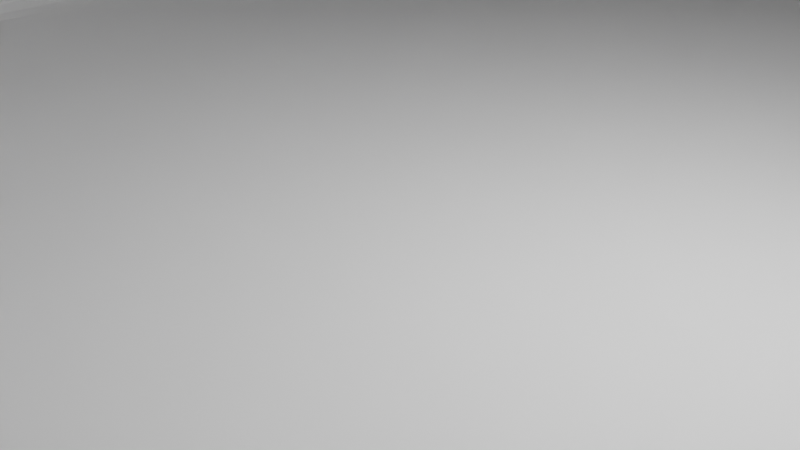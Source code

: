# Source: polea_exterior_X2.blend  (saved by Blender 3.0.42; exported with 4.5.12 LTS)
import bpy
from mathutils import Matrix  # noqa: F401  (used for matrix-valued properties, if any)

bpy.ops.wm.read_factory_settings(use_empty=True)
scene = bpy.context.scene
scene.name = 'Scene'

# ---- collections
col_collection = bpy.data.collections.new('Collection'); scene.collection.children.link(col_collection)

# ---- world
world_world = bpy.data.worlds.new('World'); scene.world = world_world
world_world.use_nodes = True; world_world.node_tree.nodes.clear()
_N = world_world.node_tree.nodes; _L = world_world.node_tree.links
n0 = _N.new('ShaderNodeOutputWorld'); n0.name = 'World Output'; n0.location = (300, 300)
n1 = _N.new('ShaderNodeBackground'); n1.name = 'Background'; n1.location = (10, 300)
n1.inputs[0].default_value = (0.05088, 0.05088, 0.05088, 1.0)
_L.new(n1.outputs[0], n0.inputs[0])
n0.is_active_output = True
world_world.color = (0.05088, 0.05088, 0.05088)
world_world.use_sun_shadow = False
world_world.sun_shadow_jitter_overblur = 0.0

# ---- cameras
cam_camera = bpy.data.cameras.new('Camera')
cam_camera.clip_end = 100.0
cam_camera.ortho_scale = 7.314

# ---- lights
light_light = bpy.data.lights.new('Light', 'POINT')
light_light.transmission_factor = 0.0
light_light.energy = 1000.0
light_light.shadow_soft_size = 0.1
light_light.shadow_maximum_resolution = 0.006
light_light.use_absolute_resolution = True

# ---- meshes
me_plane_001 = bpy.data.meshes.new('Plane.001')
me_plane_001.from_pydata([(-14.43, -29.13, 6.0), (-9.426, -29.13, 6.0), (-9.426, -34.13, 6.0), (-16.31, -36.01, 6.0), (-16.03, -35.73, 5.849), (-16.14, -35.85, 6.0), (-15.88, -35.58, 5.651), (-15.76, -35.46, 5.286), (-15.76, -35.46, 5.5), (-14.43, -36.02, 5.286), (-14.43, -36.18, 5.651), (-14.43, -36.02, 5.5), (-14.43, -36.39, 5.849), (-14.43, -36.79, 6.0), (-14.43, -36.56, 6.0), (-12.54, -34.13, 5.286), (-12.37, -34.13, 5.651), (-12.54, -34.13, 5.5), (-12.16, -34.13, 5.849), (-11.76, -34.13, 6.0), (-12.0, -34.13, 6.0), (-14.43, -32.24, 5.286), (-14.43, -32.08, 5.651), (-14.43, -32.24, 5.5), (-14.43, -31.86, 5.849), (-14.43, -31.47, 6.0), (-14.43, -31.7, 6.0), (-16.31, -34.13, 5.286), (-16.48, -34.13, 5.651), (-16.31, -34.13, 5.5), (-16.69, -34.13, 5.849), (-17.09, -34.13, 6.0), (-16.86, -34.13, 6.0), (-12.54, -36.01, 6.0), (-12.82, -35.73, 5.849), (-12.71, -35.85, 6.0), (-12.97, -35.58, 5.651), (-13.09, -35.46, 5.286), (-13.09, -35.46, 5.5), (-12.54, -32.25, 6.0), (-12.82, -32.53, 5.849), (-12.71, -32.41, 6.0), (-12.97, -32.68, 5.651), (-13.09, -32.79, 5.286), (-13.09, -32.79, 5.5), (-16.31, -32.25, 6.0), (-16.03, -32.53, 5.849), (-16.14, -32.41, 6.0), (-15.88, -32.68, 5.651), (-15.76, -32.79, 5.286), (-15.76, -32.79, 5.5), (-19.43, -38.13, 5.0), (-18.43, -39.13, 5.0), (-18.43, -38.13, 6.0), (-19.43, -39.13, 5.0), (-19.43, -39.13, 6.0), (-18.43, -39.13, 6.0), (-19.43, -38.13, 6.0), (-19.43, -29.13, 5.0), (-18.43, -29.13, 6.0), (-19.43, -29.13, 6.0), (-18.43, -34.13, 6.0), (-19.43, -34.13, 5.0), (-19.43, -34.13, 6.0), (-14.43, -39.13, 5.0), (-14.43, -38.13, 6.0), (-14.43, -39.13, 6.0), (-9.426, -38.13, 6.0), (-9.426, -39.13, 5.0), (-9.426, -39.13, 6.0), (-14.43, 10.87, 6.0), (-9.426, 10.87, 6.0), (-9.426, 15.87, 6.0), (-16.31, 17.75, 6.0), (-16.03, 17.47, 5.849), (-16.14, 17.59, 6.0), (-15.88, 17.32, 5.651), (-15.76, 17.21, 5.286), (-15.76, 17.21, 5.5), (-14.43, 17.76, 5.286), (-14.43, 17.92, 5.651), (-14.43, 17.76, 5.5), (-14.43, 18.14, 5.849), (-14.43, 18.53, 6.0), (-14.43, 18.3, 6.0), (-12.54, 15.87, 5.286), (-12.37, 15.87, 5.651), (-12.54, 15.87, 5.5), (-12.16, 15.87, 5.849), (-11.76, 15.87, 6.0), (-12.0, 15.87, 6.0), (-14.43, 13.98, 5.286), (-14.43, 13.82, 5.651), (-14.43, 13.98, 5.5), (-14.43, 13.61, 5.849), (-14.43, 13.21, 6.0), (-14.43, 13.44, 6.0), (-16.31, 15.87, 5.286), (-16.48, 15.87, 5.651), (-16.31, 15.87, 5.5), (-16.69, 15.87, 5.849), (-17.09, 15.87, 6.0), (-16.86, 15.87, 6.0), (-12.54, 17.75, 6.0), (-12.82, 17.47, 5.849), (-12.71, 17.59, 6.0), (-12.97, 17.32, 5.651), (-13.09, 17.21, 5.286), (-13.09, 17.21, 5.5), (-12.54, 13.99, 6.0), (-12.82, 14.27, 5.849), (-12.71, 14.15, 6.0), (-12.97, 14.42, 5.651), (-13.09, 14.54, 5.286), (-13.09, 14.54, 5.5), (-16.31, 13.99, 6.0), (-16.03, 14.27, 5.849), (-16.14, 14.15, 6.0), (-15.88, 14.42, 5.651), (-15.76, 14.54, 5.286), (-15.76, 14.54, 5.5), (-19.43, 19.87, 5.0), (-18.43, 20.87, 5.0), (-18.43, 19.87, 6.0), (-19.43, 20.87, 5.0), (-19.43, 20.87, 6.0), (-18.43, 20.87, 6.0), (-19.43, 19.87, 6.0), (-19.43, 10.87, 5.0), (-18.43, 10.87, 6.0), (-19.43, 10.87, 6.0), (-18.43, 15.87, 6.0), (-19.43, 15.87, 5.0), (-19.43, 15.87, 6.0), (-14.43, 20.87, 5.0), (-14.43, 19.87, 6.0), (-14.43, 20.87, 6.0), (-9.426, 19.87, 6.0), (-9.426, 20.87, 5.0), (-9.426, 20.87, 6.0), (-14.43, 3.539, 6.0), (-9.426, 3.539, 6.0), (-19.43, 3.539, 5.0), (-19.43, 3.539, 6.0), (-18.43, 3.539, 6.0), (-14.43, -29.13, 0.0), (-9.426, -29.13, 0.0), (-9.426, -34.13, 0.0), (-19.43, -29.13, 3.0), (-19.43, -34.13, 3.0), (-14.43, -39.13, 3.0), (-9.426, -39.13, 3.0), (-15.76, -35.46, 3.0), (-14.43, -36.02, 3.0), (-12.54, -34.13, 3.0), (-14.43, -32.24, 3.0), (-16.31, -34.13, 3.0), (-13.09, -35.46, 3.0), (-13.09, -32.79, 3.0), (-15.76, -32.79, 3.0), (-16.31, -36.01, 0.0), (-16.03, -35.73, 0.1511), (-16.14, -35.85, 0.0), (-15.88, -35.58, 0.3489), (-15.76, -35.46, 0.7137), (-15.76, -35.46, 0.5), (-14.43, -36.02, 0.7137), (-14.43, -36.18, 0.3489), (-14.43, -36.02, 0.5), (-14.43, -36.39, 0.1511), (-14.43, -36.79, 0.0), (-14.43, -36.56, 0.0), (-12.54, -34.13, 0.7137), (-12.37, -34.13, 0.3489), (-12.54, -34.13, 0.5), (-12.16, -34.13, 0.1511), (-11.76, -34.13, 0.0), (-12.0, -34.13, 0.0), (-14.43, -32.24, 0.7137), (-14.43, -32.08, 0.3489), (-14.43, -32.24, 0.5), (-14.43, -31.86, 0.1511), (-14.43, -31.47, 0.0), (-14.43, -31.7, 0.0), (-16.31, -34.13, 0.7137), (-16.48, -34.13, 0.3489), (-16.31, -34.13, 0.5), (-16.69, -34.13, 0.1511), (-17.09, -34.13, 0.0), (-16.86, -34.13, 0.0), (-12.54, -36.01, 0.0), (-12.82, -35.73, 0.1511), (-12.71, -35.85, 0.0), (-12.97, -35.58, 0.3489), (-13.09, -35.46, 0.7137), (-13.09, -35.46, 0.5), (-12.54, -32.25, 0.0), (-12.82, -32.53, 0.1511), (-12.71, -32.41, 0.0), (-12.97, -32.68, 0.3489), (-13.09, -32.79, 0.7137), (-13.09, -32.79, 0.5), (-16.31, -32.25, 0.0), (-16.03, -32.53, 0.1511), (-16.14, -32.41, 0.0), (-15.88, -32.68, 0.3489), (-15.76, -32.79, 0.7137), (-15.76, -32.79, 0.5), (-19.43, -38.13, 1.0), (-18.43, -39.13, 1.0), (-18.43, -38.13, 0.0), (-19.43, -39.13, 1.0), (-19.43, -39.13, 0.0), (-18.43, -39.13, 0.0), (-19.43, -38.13, 0.0), (-19.43, -29.13, 1.0), (-18.43, -29.13, 0.0), (-19.43, -29.13, 0.0), (-18.43, -34.13, 0.0), (-19.43, -34.13, 1.0), (-19.43, -34.13, 0.0), (-14.43, -39.13, 1.0), (-14.43, -38.13, 0.0), (-14.43, -39.13, 0.0), (-9.426, -38.13, 0.0), (-9.426, -39.13, 1.0), (-9.426, -39.13, 0.0), (-18.43, -39.13, 3.0), (-19.43, -38.13, 3.0), (-19.43, -39.13, 3.0), (-14.43, 10.87, 0.0), (-9.426, 10.87, 0.0), (-9.426, 15.87, 0.0), (-19.43, 10.87, 3.0), (-19.43, 15.87, 3.0), (-14.43, 20.87, 3.0), (-9.426, 20.87, 3.0), (-15.76, 17.21, 3.0), (-14.43, 17.76, 3.0), (-12.54, 15.87, 3.0), (-14.43, 13.98, 3.0), (-16.31, 15.87, 3.0), (-13.09, 17.21, 3.0), (-13.09, 14.54, 3.0), (-15.76, 14.54, 3.0), (-16.31, 17.75, 0.0), (-16.03, 17.47, 0.1511), (-16.14, 17.59, 0.0), (-15.88, 17.32, 0.3489), (-15.76, 17.21, 0.7137), (-15.76, 17.21, 0.5), (-14.43, 17.76, 0.7137), (-14.43, 17.92, 0.3489), (-14.43, 17.76, 0.5), (-14.43, 18.14, 0.1511), (-14.43, 18.53, 0.0), (-14.43, 18.3, 0.0), (-12.54, 15.87, 0.7137), (-12.37, 15.87, 0.3489), (-12.54, 15.87, 0.5), (-12.16, 15.87, 0.1511), (-11.76, 15.87, 0.0), (-12.0, 15.87, 0.0), (-14.43, 13.98, 0.7137), (-14.43, 13.82, 0.3489), (-14.43, 13.98, 0.5), (-14.43, 13.61, 0.1511), (-14.43, 13.21, 0.0), (-14.43, 13.44, 0.0), (-16.31, 15.87, 0.7137), (-16.48, 15.87, 0.3489), (-16.31, 15.87, 0.5), (-16.69, 15.87, 0.1511), (-17.09, 15.87, 0.0), (-16.86, 15.87, 0.0), (-12.54, 17.75, 0.0), (-12.82, 17.47, 0.1511), (-12.71, 17.59, 0.0), (-12.97, 17.32, 0.3489), (-13.09, 17.21, 0.7137), (-13.09, 17.21, 0.5), (-12.54, 13.99, 0.0), (-12.82, 14.27, 0.1511), (-12.71, 14.15, 0.0), (-12.97, 14.42, 0.3489), (-13.09, 14.54, 0.7137), (-13.09, 14.54, 0.5), (-16.31, 13.99, 0.0), (-16.03, 14.27, 0.1511), (-16.14, 14.15, 0.0), (-15.88, 14.42, 0.3489), (-15.76, 14.54, 0.7137), (-15.76, 14.54, 0.5), (-19.43, 19.87, 1.0), (-18.43, 20.87, 1.0), (-18.43, 19.87, 0.0), (-19.43, 20.87, 1.0), (-19.43, 20.87, 0.0), (-18.43, 20.87, 0.0), (-19.43, 19.87, 0.0), (-19.43, 10.87, 1.0), (-18.43, 10.87, 0.0), (-19.43, 10.87, 0.0), (-18.43, 15.87, 0.0), (-19.43, 15.87, 1.0), (-19.43, 15.87, 0.0), (-14.43, 20.87, 1.0), (-14.43, 19.87, 0.0), (-14.43, 20.87, 0.0), (-9.426, 19.87, 0.0), (-9.426, 20.87, 1.0), (-9.426, 20.87, 0.0), (-18.43, 20.87, 3.0), (-19.43, 19.87, 3.0), (-19.43, 20.87, 3.0), (-14.43, 3.539, 0.0), (-9.426, 3.539, 0.0), (-19.43, 3.539, 3.0), (-19.43, 3.539, 1.0), (-19.43, 3.539, 0.0), (-18.43, 3.539, 0.0), (-5.469, 20.87, 12.97), (-7.735, 20.87, 7.5), (-7.835, 20.87, 6.0), (-7.835, 10.87, 6.0), (-7.835, 15.87, 6.0), (-7.835, 19.87, 6.0), (-5.469, 19.87, 12.97), (-7.735, 19.87, 7.5), (-5.469, 15.87, 12.97), (-7.735, 15.87, 7.5), (-5.469, 10.87, 12.97), (-7.735, 10.87, 7.5), (-1.181, -0.1279, 8.681), (-1.67, -0.1279, 7.5), (-1.181, -0.1279, 6.319), (-1.582, 20.87, 2.494), (-6.933, 20.87, 5.0), (-1.181, -2.128, 8.681), (-1.67, -2.128, 7.5), (-1.181, -2.128, 6.319), (-1.181, 21.05, 8.681), (-1.181, 21.63, 8.681), (-1.67, 21.05, 7.5), (-1.67, 21.63, 7.5), (-1.181, 21.05, 6.319), (-1.181, 21.63, 6.319), (-18.43, -4.564, 6.0), (-19.43, -4.564, 6.0), (-19.43, -4.564, 5.0), (-7.735, 3.539, 7.5), (-5.469, 3.539, 12.97), (-7.835, 3.539, 6.0), (-19.43, -4.564, 1.0), (-19.43, -4.564, 3.0), (-2.03, 21.87, 9.53), (-2.871, 21.87, 7.5), (-2.03, 21.87, 5.47), (-1.181, 21.87, 8.681), (-1.67, 21.87, 7.5), (-1.181, 21.87, 6.319), (-1.681, 21.87, 9.181), (-2.378, 21.87, 7.5), (-1.681, 21.87, 5.819), (-1.298, 21.87, 8.798), (-1.836, 21.87, 7.5), (-1.298, 21.87, 6.202), (-2.135, 21.73, 9.635), (-3.019, 21.73, 7.5), (-2.135, 21.73, 5.365), (-4.828, 20.91, 12.33), (-9.426, -4.564, 0.0), (-14.43, -4.564, 0.0), (-18.43, -4.564, 0.0), (-19.43, -4.564, 0.0), (-14.43, -4.564, 6.0), (-9.426, -4.564, 6.0), (-19.43, -11.65, 3.0), (-18.43, -11.65, 6.0), (-19.43, -11.65, 6.0), (-19.43, -11.65, 5.0), (-19.43, -11.65, 1.0), (-9.426, -11.65, 0.0), (-14.43, -11.65, 0.0), (-18.43, -11.65, 0.0), (-19.43, -11.65, 0.0), (-14.43, -11.65, 6.0), (-19.43, -17.47, 3.0), (-19.43, -23.3, 3.0), (-9.426, -17.47, 0.0), (-9.426, -23.3, 0.0), (-14.43, -17.47, 0.0), (-14.43, -23.3, 0.0), (-18.43, -17.47, 0.0), (-18.43, -23.3, 0.0), (-19.43, -17.47, 0.0), (-19.43, -23.3, 0.0), (-18.43, -23.3, 6.0), (-18.43, -17.47, 6.0), (-19.43, -23.3, 6.0), (-19.43, -17.47, 6.0), (-19.43, -23.3, 5.0), (-19.43, -17.47, 5.0), (-19.43, -23.3, 1.0), (-19.43, -17.47, 1.0), (-7.821, -17.47, 6.0), (-14.43, -17.47, 6.0), (-18.43, -8.713, 6.0), (-19.43, -8.713, 6.0), (-19.43, -8.713, 5.0), (-19.43, -8.713, 1.0), (-19.43, -8.713, 3.0), (-9.426, -8.713, 0.0), (-14.43, -8.713, 0.0), (-18.43, -8.713, 0.0), (-19.43, -8.713, 0.0), (-14.43, -8.713, 6.0), (-6.828, 20.91, 7.5), (-7.818, -8.401, 6.0), (-7.735, -4.564, 7.5), (-5.469, -4.564, 12.97), (-7.835, -4.564, 6.0), (-6.416, -8.401, 7.244), (-4.536, -8.401, 11.78), (-6.498, -8.401, 6.0), (-5.71, -11.07, 6.0), (-3.806, -11.07, 6.738), (-2.692, -11.07, 9.43), (-3.856, -11.07, 6.0), (-2.771, 20.87, 10.27), (-2.554, 21.14, 10.05), (-2.642, 20.87, 10.14), (-3.919, 20.87, 7.5), (-3.611, 21.14, 7.5), (-3.736, 20.87, 7.5), (-2.771, 20.87, 4.73), (-2.554, 21.14, 4.946), (-2.642, 20.87, 4.858), (-14.43, -23.44, 6.0), (-8.921, -23.5, 6.0), (3.207, -29.13, 6.0), (-1.793, -29.13, 6.0), (-1.793, -34.13, 6.0), (5.089, -36.01, 6.0), (4.809, -35.73, 5.849), (4.925, -35.85, 6.0), (4.658, -35.58, 5.651), (4.542, -35.46, 5.286), (4.542, -35.46, 5.5), (3.207, -36.02, 5.286), (3.207, -36.18, 5.651), (3.207, -36.02, 5.5), (3.207, -36.39, 5.849), (3.207, -36.79, 6.0), (3.207, -36.56, 6.0), (1.318, -34.13, 5.286), (1.154, -34.13, 5.651), (1.318, -34.13, 5.5), (0.9399, -34.13, 5.849), (0.545, -34.13, 6.0), (0.7763, -34.13, 6.0), (3.207, -32.24, 5.286), (3.207, -32.08, 5.651), (3.207, -32.24, 5.5), (3.207, -31.86, 5.849), (3.207, -31.47, 6.0), (3.207, -31.7, 6.0), (5.096, -34.13, 5.286), (5.259, -34.13, 5.651), (5.096, -34.13, 5.5), (5.473, -34.13, 5.849), (5.868, -34.13, 6.0), (5.637, -34.13, 6.0), (1.325, -36.01, 6.0), (1.604, -35.73, 5.849), (1.488, -35.85, 6.0), (1.755, -35.58, 5.651), (1.871, -35.46, 5.286), (1.871, -35.46, 5.5), (1.325, -32.25, 6.0), (1.604, -32.53, 5.849), (1.488, -32.41, 6.0), (1.755, -32.68, 5.651), (1.871, -32.79, 5.286), (1.871, -32.79, 5.5), (5.089, -32.25, 6.0), (4.809, -32.53, 5.849), (4.925, -32.41, 6.0), (4.658, -32.68, 5.651), (4.542, -32.79, 5.286), (4.542, -32.79, 5.5), (10.0, -38.13, 5.0), (9.0, -39.13, 5.0), (9.0, -38.13, 6.0), (10.0, -39.13, 5.0), (10.0, -39.13, 6.0), (9.0, -39.13, 6.0), (10.0, -38.13, 6.0), (10.0, -29.13, 5.0), (9.0, -29.13, 6.0), (10.0, -29.13, 6.0), (9.0, -34.13, 6.0), (10.0, -34.13, 5.0), (10.0, -34.13, 6.0), (3.207, -39.13, 5.0), (3.207, -38.13, 6.0), (3.207, -39.13, 6.0), (-1.793, -38.13, 6.0), (-1.793, -39.13, 5.0), (-1.793, -39.13, 6.0), (10.0, -23.3, 0.0), (3.207, -29.13, 0.0), (-1.793, -29.13, 0.0), (-1.793, -34.13, 0.0), (10.0, -29.13, 3.0), (10.0, -34.13, 3.0), (3.207, -39.13, 3.0), (-1.793, -39.13, 3.0), (4.542, -35.46, 3.0), (3.207, -36.02, 3.0), (1.318, -34.13, 3.0), (3.207, -32.24, 3.0), (5.096, -34.13, 3.0), (1.871, -35.46, 3.0), (1.871, -32.79, 3.0), (4.542, -32.79, 3.0), (5.089, -36.01, 0.0), (4.809, -35.73, 0.1511), (4.925, -35.85, 0.0), (4.658, -35.58, 0.3489), (4.542, -35.46, 0.7137), (4.542, -35.46, 0.5), (3.207, -36.02, 0.7137), (3.207, -36.18, 0.3489), (3.207, -36.02, 0.5), (3.207, -36.39, 0.1511), (3.207, -36.79, 0.0), (3.207, -36.56, 0.0), (1.318, -34.13, 0.7137), (1.154, -34.13, 0.3489), (1.318, -34.13, 0.5), (0.9399, -34.13, 0.1511), (0.545, -34.13, 0.0), (0.7763, -34.13, 0.0), (3.207, -32.24, 0.7137), (3.207, -32.08, 0.3489), (3.207, -32.24, 0.5), (3.207, -31.86, 0.1511), (3.207, -31.47, 0.0), (3.207, -31.7, 0.0), (5.096, -34.13, 0.7137), (5.259, -34.13, 0.3489), (5.096, -34.13, 0.5), (5.473, -34.13, 0.1511), (5.868, -34.13, 0.0), (5.637, -34.13, 0.0), (1.325, -36.01, 0.0), (1.604, -35.73, 0.1511), (1.488, -35.85, 0.0), (1.755, -35.58, 0.3489), (1.871, -35.46, 0.7137), (1.871, -35.46, 0.5), (1.325, -32.25, 0.0), (1.604, -32.53, 0.1511), (1.488, -32.41, 0.0), (1.755, -32.68, 0.3489), (1.871, -32.79, 0.7137), (1.871, -32.79, 0.5), (5.089, -32.25, 0.0), (4.809, -32.53, 0.1511), (4.925, -32.41, 0.0), (4.658, -32.68, 0.3489), (4.542, -32.79, 0.7137), (4.542, -32.79, 0.5), (10.0, -38.13, 1.0), (9.0, -39.13, 1.0), (9.0, -38.13, 0.0), (10.0, -39.13, 1.0), (10.0, -39.13, 0.0), (9.0, -39.13, 0.0), (10.0, -38.13, 0.0), (10.0, -29.13, 1.0), (9.0, -29.13, 0.0), (10.0, -29.13, 0.0), (9.0, -34.13, 0.0), (10.0, -34.13, 1.0), (10.0, -34.13, 0.0), (3.207, -39.13, 1.0), (3.207, -38.13, 0.0), (3.207, -39.13, 0.0), (-1.793, -38.13, 0.0), (-1.793, -39.13, 1.0), (-1.793, -39.13, 0.0), (9.0, -39.13, 3.0), (10.0, -38.13, 3.0), (10.0, -39.13, 3.0), (9.0, -23.3, 0.0), (10.0, -23.3, 1.0), (10.0, -23.3, 6.0), (10.0, -23.3, 3.0), (9.0, -23.3, 6.0), (10.0, -23.3, 5.0), (-3.728e-06, 3.539, 0.0), (5.469, 20.87, 12.97), (7.735, 20.87, 7.5), (7.835, 20.87, 6.0), (7.835, 10.87, 6.0), (7.835, 15.87, 6.0), (7.835, 19.87, 6.0), (5.469, 19.87, 12.97), (7.735, 19.87, 7.5), (5.469, 15.87, 12.97), (7.735, 15.87, 7.5), (5.469, 10.87, 12.97), (7.735, 10.87, 7.5), (-3.728e-06, 3.539, 15.23), (1.181, -0.1279, 8.681), (1.67, -0.1279, 7.5), (1.181, -0.1279, 6.319), (1.582, 20.87, 2.494), (6.933, 20.87, 5.0), (1.181, -2.128, 8.681), (1.67, -2.128, 7.5), (1.181, -2.128, 6.319), (1.181, 21.05, 8.681), (1.181, 21.63, 8.681), (1.67, 21.05, 7.5), (1.67, 21.63, 7.5), (1.181, 21.05, 6.319), (1.181, 21.63, 6.319), (-9.376e-06, 20.87, 15.23), (-9.05e-06, 19.87, 15.23), (7.735, 3.539, 7.5), (-7.747e-06, 15.87, 15.23), (-6.118e-06, 10.87, 15.23), (5.469, 3.539, 12.97), (7.835, 3.539, 6.0), (-2.534e-06, -0.1279, 9.17), (-2.534e-06, -0.1279, 5.83), (-9.376e-06, 20.87, 3.313), (-9.376e-06, 20.87, 1.0), (-9.376e-06, 20.87, 0.0), (-9.05e-06, 19.87, 0.0), (-7.747e-06, 15.87, 0.0), (-1.882e-06, -2.128, 9.17), (-1.882e-06, -2.128, 5.83), (-1.882e-06, -2.128, 7.5), (-9.434e-06, 21.05, 9.17), (-9.623e-06, 21.63, 9.17), (-9.434e-06, 21.05, 5.83), (-9.623e-06, 21.63, 5.83), (2.03, 21.87, 9.53), (-9.702e-06, 21.87, 10.37), (2.871, 21.87, 7.5), (2.03, 21.87, 5.47), (-9.702e-06, 21.87, 4.629), (1.181, 21.87, 8.681), (1.67, 21.87, 7.5), (1.181, 21.87, 6.319), (-9.702e-06, 21.87, 9.17), (-9.702e-06, 21.87, 5.83), (1.681, 21.87, 9.181), (-9.702e-06, 21.87, 9.878), (2.378, 21.87, 7.5), (1.681, 21.87, 5.819), (-9.702e-06, 21.87, 5.122), (1.298, 21.87, 8.798), (1.836, 21.87, 7.5), (1.298, 21.87, 6.202), (-9.702e-06, 21.87, 5.664), (-9.702e-06, 21.87, 9.336), (-9.654e-06, 21.73, 10.52), (2.135, 21.73, 9.635), (3.019, 21.73, 7.5), (2.135, 21.73, 5.365), (-9.654e-06, 21.73, 4.481), (-9.387e-06, 20.91, 14.33), (4.828, 20.91, 12.33), (-1.088e-06, -4.564, 0.0), (1.22e-06, -11.65, 0.0), (3.119e-06, -17.47, 0.0), (5.017e-06, -23.3, 0.0), (3.119e-06, -17.47, 6.0), (4.501, -17.47, 6.0), (4.501, -23.3, 6.0), (2.639e-07, -8.713, 0.0), (6.828, 20.91, 7.5), (-1.088e-06, -4.564, 15.23), (7.735, -4.564, 7.5), (5.469, -4.564, 12.97), (7.835, -4.564, 6.0), (1.621e-07, -8.401, 13.66), (6.416, -8.401, 7.244), (4.536, -8.401, 11.78), (6.498, -8.401, 6.0), (5.954, -11.71, 6.0), (1.032e-06, -11.07, 10.54), (3.806, -11.07, 6.738), (2.692, -11.07, 9.43), (3.856, -11.07, 6.0), (2.035e-06, -14.15, 6.824), (2.771, 20.87, 10.27), (2.554, 21.14, 10.05), (2.642, 20.87, 10.14), (3.919, 20.87, 7.5), (3.611, 21.14, 7.5), (3.736, 20.87, 7.5), (2.771, 20.87, 4.73), (2.554, 21.14, 4.946), (2.642, 20.87, 4.858), (-9.376e-06, 20.87, 11.42), (-9.464e-06, 21.14, 11.11), (-9.376e-06, 20.87, 11.24), (-9.464e-06, 21.14, 3.889), (-9.376e-06, 20.87, 3.585), (-9.376e-06, 20.87, 3.764), (5.017e-06, -23.3, 6.0), (2.577e-06, -15.81, 6.0), (10.0, -17.47, 0.0), (9.0, -17.47, 0.0), (10.0, -17.47, 1.0), (10.0, -17.47, 6.0), (10.0, -17.47, 3.0), (9.0, -17.47, 6.0), (10.0, -17.47, 5.0), (10.0, -11.07, 0.0), (9.0, -11.07, 0.0), (10.0, -11.07, 1.0), (10.0, -11.07, 6.0), (10.0, -11.07, 3.0), (9.0, -11.07, 6.0), (10.0, -11.07, 5.0), (6.933, 20.87, 1.0), (6.933, 20.87, 0.0), (6.933, 19.87, 0.0), (6.933, 15.87, 0.0), (6.933, 20.87, 3.0), (10.0, -8.401, 0.0), (9.0, -8.401, 0.0), (10.0, -8.401, 1.0), (10.0, -8.401, 6.0), (10.0, -8.401, 3.0), (9.0, -8.401, 6.0), (10.0, -8.401, 5.0), (10.0, -4.564, 0.0), (9.0, -4.564, 0.0), (10.0, -4.564, 1.0), (10.0, -4.564, 6.0), (10.0, -4.564, 3.0), (9.0, -4.564, 6.0), (10.0, -4.564, 5.0), (10.0, 3.539, 0.0), (9.0, 3.539, 0.0), (10.0, 3.539, 1.0), (10.0, 3.539, 6.0), (10.0, 3.539, 3.0), (9.0, 3.539, 6.0), (10.0, 3.539, 5.0), (10.0, 10.87, 0.0), (9.0, 10.87, 0.0), (10.0, 10.87, 1.0), (10.0, 10.87, 6.0), (10.0, 10.87, 3.0), (9.0, 10.87, 6.0), (10.0, 10.87, 5.0), (10.0, 15.87, 0.0), (9.0, 15.87, 0.0), (10.0, 15.87, 1.0), (10.0, 15.87, 6.0), (10.0, 15.87, 3.0), (9.0, 15.87, 6.0), (10.0, 15.87, 5.0), (10.0, 19.87, 0.0), (9.0, 19.87, 0.0), (10.0, 19.87, 1.0), (10.0, 19.87, 6.0), (10.0, 19.87, 3.0), (9.0, 19.87, 6.0), (10.0, 19.87, 5.0), (10.0, 20.87, 0.0), (9.0, 20.87, 0.0), (10.0, 20.87, 1.0), (10.0, 20.87, 6.0), (10.0, 20.87, 3.0), (9.0, 20.87, 6.0), (10.0, 20.87, 5.0), (-6.118e-06, 10.87, 0.0), (9.0, 20.87, 1.0), (9.0, 20.87, 3.0), (9.0, 20.87, 5.0), (6.933, -23.3, 0.0), (6.933, -17.47, 0.0), (6.933, -11.07, 0.0), (6.933, -8.401, 0.0), (6.933, -4.564, 0.0), (6.933, 3.539, 0.0), (6.933, 10.87, 0.0), (-2.074e-06, -1.54, 5.83), (-1.181, -1.54, 6.319), (-1.67, -1.54, 7.5), (-1.181, -1.54, 8.681), (-2.074e-06, -1.54, 9.17), (1.181, -1.54, 6.319), (1.67, -1.54, 7.5), (1.181, -1.54, 8.681)], [], [(12, 34, 36, 10), (59, 61, 31, 45), (67, 2, 19, 33), (18, 40, 42, 16), (1, 0, 25, 39), (24, 46, 48, 22), (2, 1, 39, 19), (13, 3, 53, 65), (65, 67, 33, 13), (0, 59, 45, 25), (51, 62, 149, 228), (34, 18, 16, 36), (68, 64, 150, 151), (46, 30, 28, 48), (27, 7, 152, 156), (40, 24, 22, 42), (62, 58, 148, 149), (21, 49, 159, 155), (15, 43, 158, 154), (9, 37, 157, 153), (4, 12, 10, 6), (64, 52, 227, 150), (37, 15, 154, 157), (43, 21, 155, 158), (49, 27, 156, 159), (7, 9, 153, 152), (25, 45, 47, 26), (26, 47, 46, 24), (49, 21, 23, 50), (50, 23, 22, 48), (19, 39, 41, 20), (20, 41, 40, 18), (43, 15, 17, 44), (44, 17, 16, 42), (13, 33, 35, 14), (14, 35, 34, 12), (37, 9, 11, 38), (38, 11, 10, 36), (31, 3, 5, 32), (32, 5, 4, 30), (7, 27, 29, 8), (8, 29, 28, 6), (3, 13, 14, 5), (5, 14, 12, 4), (9, 7, 8, 11), (11, 8, 6, 10), (33, 19, 20, 35), (35, 20, 18, 34), (15, 37, 38, 17), (17, 38, 36, 16), (39, 25, 26, 41), (41, 26, 24, 40), (21, 43, 44, 23), (23, 44, 42, 22), (45, 31, 32, 47), (47, 32, 30, 46), (27, 49, 50, 29), (29, 50, 48, 28), (30, 4, 6, 28), (51, 54, 55, 57), (52, 56, 55, 54), (53, 57, 55, 56), (62, 51, 57, 63), (63, 57, 53, 61), (58, 62, 63, 60), (60, 63, 61, 59), (52, 64, 66, 56), (56, 66, 65, 53), (147, 146, 512, 513), (507, 67, 69, 509), (64, 68, 69, 66), (66, 69, 67, 65), (227, 52, 54, 229), (229, 54, 51, 228), (3, 31, 61, 53), (71, 141, 352, 324), (82, 80, 106, 104), (129, 115, 101, 131), (137, 103, 89, 72), (88, 86, 112, 110), (71, 109, 95, 70), (94, 92, 118, 116), (72, 89, 109, 71), (83, 135, 123, 73), (140, 70, 129, 144), (135, 83, 103, 137), (70, 95, 115, 129), (121, 313, 234, 132), (104, 106, 86, 88), (138, 236, 235, 134), (116, 118, 98, 100), (97, 241, 237, 77), (110, 112, 92, 94), (132, 234, 233, 128), (91, 240, 244, 119), (85, 239, 243, 113), (79, 238, 242, 107), (74, 76, 80, 82), (134, 235, 312, 122), (107, 242, 239, 85), (113, 243, 240, 91), (119, 244, 241, 97), (77, 237, 238, 79), (95, 96, 117, 115), (96, 94, 116, 117), (119, 120, 93, 91), (120, 118, 92, 93), (89, 90, 111, 109), (90, 88, 110, 111), (113, 114, 87, 85), (114, 112, 86, 87), (83, 84, 105, 103), (84, 82, 104, 105), (107, 108, 81, 79), (108, 106, 80, 81), (101, 102, 75, 73), (102, 100, 74, 75), (77, 78, 99, 97), (78, 76, 98, 99), (73, 75, 84, 83), (75, 74, 82, 84), (79, 81, 78, 77), (81, 80, 76, 78), (103, 105, 90, 89), (105, 104, 88, 90), (85, 87, 108, 107), (87, 86, 106, 108), (109, 111, 96, 95), (111, 110, 94, 96), (91, 93, 114, 113), (93, 92, 112, 114), (115, 117, 102, 101), (117, 116, 100, 102), (97, 99, 120, 119), (99, 98, 118, 120), (100, 98, 76, 74), (121, 127, 125, 124), (122, 124, 125, 126), (123, 126, 125, 127), (132, 133, 127, 121), (133, 131, 123, 127), (142, 143, 130, 128), (143, 144, 129, 130), (128, 130, 133, 132), (130, 129, 131, 133), (122, 126, 136, 134), (126, 123, 135, 136), (134, 136, 139, 138), (136, 135, 137, 139), (312, 314, 124, 122), (314, 313, 121, 124), (73, 123, 131, 101), (128, 233, 317, 142), (71, 70, 140, 141), (169, 167, 193, 191), (216, 202, 188, 218), (224, 190, 176, 147), (175, 173, 199, 197), (146, 196, 182, 145), (181, 179, 205, 203), (147, 176, 196, 146), (170, 222, 210, 160), (222, 170, 190, 224), (145, 182, 202, 216), (208, 228, 149, 219), (191, 193, 173, 175), (225, 151, 150, 221), (203, 205, 185, 187), (184, 156, 152, 164), (197, 199, 179, 181), (219, 149, 148, 215), (178, 155, 159, 206), (172, 154, 158, 200), (166, 153, 157, 194), (161, 163, 167, 169), (221, 150, 227, 209), (194, 157, 154, 172), (200, 158, 155, 178), (206, 159, 156, 184), (164, 152, 153, 166), (182, 183, 204, 202), (183, 181, 203, 204), (206, 207, 180, 178), (207, 205, 179, 180), (176, 177, 198, 196), (177, 175, 197, 198), (200, 201, 174, 172), (201, 199, 173, 174), (170, 171, 192, 190), (171, 169, 191, 192), (194, 195, 168, 166), (195, 193, 167, 168), (188, 189, 162, 160), (189, 187, 161, 162), (164, 165, 186, 184), (165, 163, 185, 186), (160, 162, 171, 170), (162, 161, 169, 171), (166, 168, 165, 164), (168, 167, 163, 165), (190, 192, 177, 176), (192, 191, 175, 177), (172, 174, 195, 194), (174, 173, 193, 195), (196, 198, 183, 182), (198, 197, 181, 183), (178, 180, 201, 200), (180, 179, 199, 201), (202, 204, 189, 188), (204, 203, 187, 189), (184, 186, 207, 206), (186, 185, 205, 207), (187, 185, 163, 161), (208, 214, 212, 211), (209, 211, 212, 213), (210, 213, 212, 214), (219, 220, 214, 208), (220, 218, 210, 214), (215, 217, 220, 219), (217, 216, 218, 220), (209, 213, 223, 221), (213, 210, 222, 223), (441, 1, 2, 442), (592, 226, 224, 590), (221, 223, 226, 225), (223, 222, 224, 226), (227, 229, 211, 209), (229, 228, 208, 211), (160, 210, 218, 188), (254, 276, 278, 252), (301, 303, 273, 287), (309, 232, 261, 275), (260, 282, 284, 258), (231, 230, 267, 281), (266, 288, 290, 264), (232, 231, 281, 261), (255, 245, 295, 307), (315, 320, 301, 230), (307, 309, 275, 255), (230, 301, 287, 267), (293, 304, 234, 313), (276, 260, 258, 278), (310, 306, 235, 236), (288, 272, 270, 290), (269, 249, 237, 241), (282, 266, 264, 284), (304, 300, 233, 234), (263, 291, 244, 240), (257, 285, 243, 239), (251, 279, 242, 238), (246, 254, 252, 248), (306, 294, 312, 235), (279, 257, 239, 242), (285, 263, 240, 243), (291, 269, 241, 244), (249, 251, 238, 237), (267, 287, 289, 268), (268, 289, 288, 266), (291, 263, 265, 292), (292, 265, 264, 290), (261, 281, 283, 262), (262, 283, 282, 260), (285, 257, 259, 286), (286, 259, 258, 284), (255, 275, 277, 256), (256, 277, 276, 254), (279, 251, 253, 280), (280, 253, 252, 278), (273, 245, 247, 274), (274, 247, 246, 272), (249, 269, 271, 250), (250, 271, 270, 248), (245, 255, 256, 247), (247, 256, 254, 246), (251, 249, 250, 253), (253, 250, 248, 252), (275, 261, 262, 277), (277, 262, 260, 276), (257, 279, 280, 259), (259, 280, 278, 258), (281, 267, 268, 283), (283, 268, 266, 282), (263, 285, 286, 265), (265, 286, 284, 264), (287, 273, 274, 289), (289, 274, 272, 288), (269, 291, 292, 271), (271, 292, 290, 270), (272, 246, 248, 270), (293, 296, 297, 299), (294, 298, 297, 296), (295, 299, 297, 298), (304, 293, 299, 305), (305, 299, 295, 303), (318, 300, 302, 319), (319, 302, 301, 320), (300, 304, 305, 302), (302, 305, 303, 301), (294, 306, 308, 298), (298, 308, 307, 295), (306, 310, 311, 308), (308, 311, 309, 307), (312, 294, 296, 314), (314, 296, 293, 313), (245, 273, 303, 295), (300, 318, 317, 233), (231, 316, 315, 230), (72, 325, 326, 137), (137, 326, 323, 139), (71, 324, 325, 72), (321, 327, 631, 630), (322, 323, 326, 328), (322, 328, 327, 321), (328, 330, 329, 327), (326, 325, 330, 328), (327, 329, 633, 631), (330, 332, 331, 329), (325, 324, 332, 330), (329, 331, 634, 633), (332, 350, 351, 331), (348, 143, 142, 349), (337, 417, 432, 435), (337, 435, 336), (323, 337, 138, 139), (337, 336, 236, 138), (336, 640, 310, 236), (509, 69, 68, 508), (681, 390, 389, 680), (641, 642, 309, 311), (642, 643, 232, 309), (412, 371, 678, 685), (224, 147, 513, 590), (316, 231, 786, 602), (343, 334, 335, 345), (647, 637, 333, 341), (341, 333, 334, 343), (798, 340, 645, 797), (800, 338, 339, 799), (799, 339, 340, 798), (801, 644, 338, 800), (339, 646, 645, 340), (338, 644, 646, 339), (372, 315, 316, 371), (345, 335, 638, 649), (341, 342, 648, 647), (336, 435, 714, 639), (343, 344, 342, 341), (345, 346, 344, 343), (649, 650, 346, 345), (417, 370, 429, 432), (331, 351, 615, 634), (373, 320, 315, 372), (374, 319, 320, 373), (357, 363, 665, 655), (650, 660, 360, 346), (342, 358, 659, 648), (669, 665, 363, 366), (366, 363, 362, 365), (365, 362, 361, 364), (364, 361, 662, 670), (356, 362, 363, 357), (346, 360, 359, 344), (355, 361, 362, 356), (652, 662, 361, 355), (344, 359, 358, 342), (358, 364, 670, 659), (359, 365, 364, 358), (360, 366, 365, 359), (660, 669, 366, 360), (655, 675, 369, 357), (357, 369, 368, 356), (356, 368, 367, 355), (355, 367, 671, 652), (367, 430, 711, 671), (322, 321, 370, 417), (675, 713, 436, 369), (321, 630, 676, 370), (347, 144, 143, 348), (591, 225, 226, 592), (151, 225, 591, 517), (2, 67, 507, 442), (231, 232, 643, 786), (68, 151, 517, 508), (389, 382, 679, 680), (409, 349, 354, 411), (411, 354, 353, 410), (679, 382, 412, 685), (353, 318, 319, 374), (349, 142, 317, 354), (354, 317, 318, 353), (640, 641, 311, 310), (410, 353, 374, 415), (407, 347, 348, 408), (415, 374, 373, 414), (414, 373, 372, 413), (413, 372, 371, 412), (408, 348, 349, 409), (140, 375, 376, 141), (144, 347, 375, 140), (387, 402, 380, 377), (678, 371, 316, 602), (723, 683, 684, 600), (386, 406, 405, 425), (425, 682, 717, 428), (407, 378, 386, 416), (58, 401, 388, 148), (401, 402, 387, 388), (148, 388, 403, 215), (388, 387, 404, 403), (215, 403, 396, 217), (403, 404, 395, 396), (59, 397, 399, 60), (397, 398, 400, 399), (217, 396, 394, 216), (396, 395, 393, 394), (216, 394, 392, 145), (394, 393, 391, 392), (145, 392, 390, 146), (392, 391, 389, 390), (60, 399, 401, 58), (399, 400, 402, 401), (404, 387, 377, 381), (395, 404, 381, 385), (400, 398, 378, 379), (393, 395, 385, 384), (391, 393, 384, 383), (389, 391, 383, 382), (402, 400, 379, 380), (441, 716, 439, 1), (347, 407, 416, 375), (379, 408, 409, 380), (383, 413, 412, 382), (384, 414, 413, 383), (385, 415, 414, 384), (378, 407, 408, 379), (381, 410, 415, 385), (512, 146, 390, 681), (377, 411, 410, 381), (380, 409, 411, 377), (324, 352, 350, 332), (369, 436, 433, 368), (368, 433, 430, 367), (323, 322, 417, 337), (141, 376, 421, 352), (351, 420, 687, 615), (350, 419, 420, 351), (352, 421, 419, 350), (420, 423, 691, 687), (376, 418, 424, 421), (419, 422, 423, 420), (421, 424, 422, 419), (418, 425, 428, 424), (423, 427, 696, 691), (424, 428, 426, 422), (422, 426, 427, 423), (416, 418, 376, 375), (430, 431, 712, 711), (431, 429, 710, 712), (433, 434, 431, 430), (434, 432, 429, 431), (436, 437, 434, 433), (437, 435, 432, 434), (713, 715, 437, 436), (715, 714, 435, 437), (370, 676, 710, 429), (696, 427, 426, 700), (386, 425, 418, 416), (398, 406, 386, 378), (397, 438, 406, 398), (0, 438, 397, 59), (1, 439, 438, 0), (439, 405, 406, 438), (716, 682, 405, 439), (405, 682, 425), (428, 717, 700, 426), (452, 450, 476, 474), (499, 485, 471, 501), (507, 473, 459, 442), (458, 456, 482, 480), (441, 479, 465, 440), (464, 462, 488, 486), (442, 459, 479, 441), (453, 505, 493, 443), (505, 453, 473, 507), (440, 465, 485, 499), (491, 594, 515, 502), (474, 476, 456, 458), (508, 517, 516, 504), (486, 488, 468, 470), (467, 522, 518, 447), (480, 482, 462, 464), (502, 515, 514, 498), (461, 521, 525, 489), (455, 520, 524, 483), (449, 519, 523, 477), (444, 446, 450, 452), (504, 516, 593, 492), (477, 523, 520, 455), (483, 524, 521, 461), (489, 525, 522, 467), (447, 518, 519, 449), (465, 466, 487, 485), (466, 464, 486, 487), (489, 490, 463, 461), (490, 488, 462, 463), (459, 460, 481, 479), (460, 458, 480, 481), (483, 484, 457, 455), (484, 482, 456, 457), (453, 454, 475, 473), (454, 452, 474, 475), (477, 478, 451, 449), (478, 476, 450, 451), (471, 472, 445, 443), (472, 470, 444, 445), (447, 448, 469, 467), (448, 446, 468, 469), (443, 445, 454, 453), (445, 444, 452, 454), (449, 451, 448, 447), (451, 450, 446, 448), (473, 475, 460, 459), (475, 474, 458, 460), (455, 457, 478, 477), (457, 456, 476, 478), (479, 481, 466, 465), (481, 480, 464, 466), (461, 463, 484, 483), (463, 462, 482, 484), (485, 487, 472, 471), (487, 486, 470, 472), (467, 469, 490, 489), (469, 468, 488, 490), (470, 468, 446, 444), (491, 497, 495, 494), (492, 494, 495, 496), (493, 496, 495, 497), (502, 503, 497, 491), (503, 501, 493, 497), (498, 500, 503, 502), (500, 499, 501, 503), (492, 496, 506, 504), (496, 493, 505, 506), (504, 506, 509, 508), (506, 505, 507, 509), (593, 595, 494, 492), (595, 594, 491, 494), (443, 493, 501, 471), (535, 557, 559, 533), (582, 584, 554, 568), (590, 513, 542, 556), (541, 563, 565, 539), (512, 511, 548, 562), (547, 569, 571, 545), (513, 512, 562, 542), (536, 526, 576, 588), (588, 590, 556, 536), (511, 582, 568, 548), (574, 585, 515, 594), (557, 541, 539, 559), (591, 587, 516, 517), (569, 553, 551, 571), (550, 530, 518, 522), (563, 547, 545, 565), (585, 581, 514, 515), (544, 572, 525, 521), (538, 566, 524, 520), (532, 560, 523, 519), (527, 535, 533, 529), (587, 575, 593, 516), (560, 538, 520, 523), (566, 544, 521, 524), (572, 550, 522, 525), (530, 532, 519, 518), (548, 568, 570, 549), (549, 570, 569, 547), (572, 544, 546, 573), (573, 546, 545, 571), (542, 562, 564, 543), (543, 564, 563, 541), (566, 538, 540, 567), (567, 540, 539, 565), (536, 556, 558, 537), (537, 558, 557, 535), (560, 532, 534, 561), (561, 534, 533, 559), (554, 526, 528, 555), (555, 528, 527, 553), (530, 550, 552, 531), (531, 552, 551, 529), (526, 536, 537, 528), (528, 537, 535, 527), (532, 530, 531, 534), (534, 531, 529, 533), (556, 542, 543, 558), (558, 543, 541, 557), (538, 560, 561, 540), (540, 561, 559, 539), (562, 548, 549, 564), (564, 549, 547, 563), (544, 566, 567, 546), (546, 567, 565, 545), (568, 554, 555, 570), (570, 555, 553, 569), (550, 572, 573, 552), (552, 573, 571, 551), (553, 527, 529, 551), (574, 577, 578, 580), (575, 579, 578, 577), (576, 580, 578, 579), (585, 574, 580, 586), (586, 580, 576, 584), (581, 585, 586, 583), (583, 586, 584, 582), (575, 587, 589, 579), (579, 589, 588, 576), (587, 591, 592, 589), (589, 592, 590, 588), (593, 575, 577, 595), (595, 577, 574, 594), (526, 554, 584, 576), (603, 630, 631, 609), (604, 610, 608, 605), (604, 603, 609, 610), (610, 609, 611, 612), (608, 610, 612, 607), (609, 631, 633, 611), (612, 611, 613, 614), (607, 612, 614, 606), (611, 633, 634, 613), (614, 613, 635, 632), (620, 707, 704, 686), (640, 619, 736, 732), (583, 510, 597, 581), (763, 770, 607, 606), (514, 599, 601, 498), (581, 597, 599, 514), (582, 596, 510, 583), (500, 598, 600, 499), (626, 628, 618, 617), (647, 624, 616, 637), (624, 626, 617, 616), (802, 797, 645, 623), (804, 803, 622, 621), (803, 802, 623, 622), (801, 804, 621, 644), (622, 623, 645, 646), (621, 622, 646, 644), (628, 649, 638, 618), (624, 647, 648, 625), (619, 639, 714, 707), (626, 624, 625, 627), (628, 626, 627, 629), (649, 628, 629, 650), (686, 704, 701, 677), (613, 634, 615, 635), (654, 655, 665, 664), (650, 629, 658, 660), (625, 648, 659, 656), (669, 668, 664, 665), (668, 667, 663, 664), (667, 666, 661, 663), (666, 670, 662, 661), (653, 654, 664, 663), (629, 627, 657, 658), (651, 653, 663, 661), (652, 651, 661, 662), (627, 625, 656, 657), (656, 659, 670, 666), (657, 656, 666, 667), (658, 657, 667, 668), (660, 658, 668, 669), (655, 654, 674, 675), (654, 653, 673, 674), (653, 651, 672, 673), (651, 652, 671, 672), (672, 671, 711, 702), (604, 686, 677, 603), (675, 674, 708, 713), (603, 677, 676, 630), (699, 695, 742, 694), (682, 716, 684, 683), (684, 716, 441, 440), (498, 601, 598, 500), (756, 763, 606, 636), (600, 684, 440, 499), (695, 699, 717, 682), (608, 607, 770, 777), (606, 614, 632, 636), (674, 673, 705, 708), (673, 672, 702, 705), (605, 620, 686, 604), (635, 615, 687, 689), (632, 635, 689, 688), (636, 632, 688, 690), (689, 687, 691, 693), (688, 689, 693, 692), (690, 688, 692, 694), (693, 691, 696, 698), (694, 692, 697, 699), (692, 693, 698, 697), (702, 711, 712, 703), (703, 712, 710, 701), (705, 702, 703, 706), (706, 703, 701, 704), (708, 705, 706, 709), (709, 706, 704, 707), (713, 708, 709, 715), (715, 709, 707, 714), (677, 701, 710, 676), (696, 700, 697, 698), (605, 608, 777, 784), (699, 697, 700, 717), (596, 719, 718, 510), (601, 724, 721, 598), (510, 718, 720, 597), (598, 721, 723, 600), (599, 722, 724, 601), (597, 720, 722, 599), (718, 725, 727, 720), (720, 727, 729, 722), (719, 726, 725, 718), (721, 728, 730, 723), (724, 731, 728, 721), (722, 729, 731, 724), (642, 734, 735, 643), (641, 733, 734, 642), (640, 732, 733, 641), (787, 736, 788), (735, 734, 773, 766), (734, 733, 780, 773), (725, 737, 739, 727), (727, 739, 741, 729), (726, 738, 737, 725), (728, 740, 742, 730), (731, 743, 740, 728), (729, 741, 743, 731), (740, 747, 749, 742), (743, 750, 747, 740), (741, 748, 750, 743), (737, 744, 746, 739), (739, 746, 748, 741), (738, 745, 744, 737), (747, 754, 756, 749), (750, 757, 754, 747), (748, 755, 757, 750), (744, 751, 753, 746), (746, 753, 755, 748), (745, 752, 751, 744), (754, 761, 763, 756), (757, 764, 761, 754), (755, 762, 764, 757), (751, 758, 760, 753), (753, 760, 762, 755), (752, 759, 758, 751), (761, 768, 770, 763), (764, 771, 768, 761), (762, 769, 771, 764), (758, 765, 767, 760), (760, 767, 769, 762), (759, 766, 765, 758), (768, 775, 777, 770), (771, 778, 775, 768), (769, 776, 778, 771), (765, 772, 774, 767), (767, 774, 776, 769), (766, 773, 772, 765), (778, 785, 782, 775), (776, 783, 785, 778), (772, 779, 781, 774), (774, 781, 783, 776), (773, 780, 779, 772), (775, 782, 784, 777), (783, 788, 789, 785), (785, 789, 784, 782), (779, 780, 787, 781), (781, 787, 788, 783), (619, 707, 620, 736), (620, 789, 788, 736), (756, 636, 690, 749), (742, 749, 690, 694), (620, 605, 784, 789), (733, 732, 787, 780), (640, 336, 639, 619), (682, 683, 695), (742, 695, 730), (683, 723, 730, 695), (732, 736, 787), (759, 796, 735, 766), (726, 792, 793, 738), (752, 795, 796, 759), (719, 791, 792, 726), (745, 794, 795, 752), (596, 790, 791, 719), (738, 793, 794, 745), (582, 511, 790, 596), (511, 512, 681, 790), (681, 680, 791, 790), (680, 679, 792, 791), (679, 685, 793, 792), (685, 678, 794, 793), (678, 602, 795, 794), (602, 786, 796, 795), (735, 796, 786, 643), (637, 616, 804, 801), (617, 618, 802, 803), (616, 617, 803, 804), (618, 638, 797, 802), (637, 801, 800, 333), (334, 799, 798, 335), (333, 800, 799, 334), (335, 798, 797, 638)])
_uv = me_plane_001.uv_layers.new(name='UVMap')
_uv.uv.foreach_set('vector', [0.875, 0.9601, 0.8056, 0.921, 0.8111, 0.9175, 0.875, 0.9569, 0.9755, 0.7542, 0.9854, 0.875, 0.9658, 0.875, 0.9275, 0.8394, 0.6752, 0.975, 0.6521, 0.875, 0.73, 0.875, 0.7953, 0.9275, 0.7431, 0.875, 0.8056, 0.8475, 0.8111, 0.8518, 0.7503, 0.875, 0.6809, 0.75, 0.875, 0.75, 0.875, 0.8141, 0.7953, 0.8394, 0.875, 0.8249, 0.921, 0.8475, 0.9175, 0.8518, 0.875, 0.8308, 0.6521, 0.875, 0.6809, 0.75, 0.7953, 0.8394, 0.73, 0.875, 0.875, 0.9658, 0.9275, 0.9275, 0.9767, 0.9767, 0.875, 0.9854, 0.875, 0.9854, 0.6785, 0.9755, 0.7953, 0.9275, 0.875, 0.9658, 0.875, 0.75, 0.975, 0.75, 0.9275, 0.8394, 0.875, 0.8141, 1.0, 0.975, 1.0, 0.875, 1.0, 0.875, 1.0, 0.975, 0.8056, 0.921, 0.7431, 0.875, 0.7503, 0.875, 0.8111, 0.9175, 0.6809, 1.0, 0.875, 1.0, 0.875, 1.0, 0.6809, 1.0, 0.921, 0.8475, 0.9601, 0.875, 0.9569, 0.875, 0.9175, 0.8518, 0.9545, 0.875, 0.9148, 0.9148, 0.9148, 0.9148, 0.9545, 0.875, 0.8056, 0.8475, 0.875, 0.8249, 0.875, 0.8308, 0.8111, 0.8518, 1.0, 0.875, 1.0, 0.75, 1.0, 0.75, 1.0, 0.875, 0.875, 0.8352, 0.9148, 0.8551, 0.9148, 0.8551, 0.875, 0.8352, 0.7557, 0.875, 0.8153, 0.8551, 0.8153, 0.8551, 0.7557, 0.875, 0.875, 0.9545, 0.8153, 0.9148, 0.8153, 0.9148, 0.875, 0.9545, 0.921, 0.921, 0.875, 0.9601, 0.875, 0.9569, 0.9175, 0.9175, 0.875, 1.0, 0.975, 1.0, 0.975, 1.0, 0.875, 1.0, 0.8153, 0.9148, 0.7557, 0.875, 0.7557, 0.875, 0.8153, 0.9148, 0.8153, 0.8551, 0.875, 0.8352, 0.875, 0.8352, 0.8153, 0.8551, 0.9148, 0.8551, 0.9545, 0.875, 0.9545, 0.875, 0.9148, 0.8551, 0.9148, 0.9148, 0.875, 0.9545, 0.875, 0.9545, 0.9148, 0.9148, 0.875, 0.8141, 0.9275, 0.8394, 0.9237, 0.8441, 0.875, 0.8204, 0.875, 0.8204, 0.9237, 0.8441, 0.921, 0.8475, 0.875, 0.8249, 0.9148, 0.8551, 0.875, 0.8352, 0.875, 0.8352, 0.9148, 0.8551, 0.9148, 0.8551, 0.875, 0.8352, 0.875, 0.8308, 0.9175, 0.8518, 0.73, 0.875, 0.7953, 0.8394, 0.8013, 0.8441, 0.7377, 0.875, 0.7377, 0.875, 0.8013, 0.8441, 0.8056, 0.8475, 0.7431, 0.875, 0.8153, 0.8551, 0.7557, 0.875, 0.7557, 0.875, 0.8153, 0.8551, 0.8153, 0.8551, 0.7557, 0.875, 0.7503, 0.875, 0.8111, 0.8518, 0.875, 0.9658, 0.7953, 0.9275, 0.8013, 0.9237, 0.875, 0.9624, 0.875, 0.9624, 0.8013, 0.9237, 0.8056, 0.921, 0.875, 0.9601, 0.8153, 0.9148, 0.875, 0.9545, 0.875, 0.9545, 0.8153, 0.9148, 0.8153, 0.9148, 0.875, 0.9545, 0.875, 0.9569, 0.8111, 0.9175, 0.9658, 0.875, 0.9275, 0.9275, 0.9237, 0.9237, 0.9624, 0.875, 0.9624, 0.875, 0.9237, 0.9237, 0.921, 0.921, 0.9601, 0.875, 0.9148, 0.9148, 0.9545, 0.875, 0.9545, 0.875, 0.9148, 0.9148, 0.9148, 0.9148, 0.9545, 0.875, 0.9569, 0.875, 0.9175, 0.9175, 0.9275, 0.9275, 0.875, 0.9658, 0.875, 0.9624, 0.9237, 0.9237, 0.9237, 0.9237, 0.875, 0.9624, 0.875, 0.9601, 0.921, 0.921, 0.875, 0.9545, 0.9148, 0.9148, 0.9148, 0.9148, 0.875, 0.9545, 0.875, 0.9545, 0.9148, 0.9148, 0.9175, 0.9175, 0.875, 0.9569, 0.7953, 0.9275, 0.73, 0.875, 0.7377, 0.875, 0.8013, 0.9237, 0.8013, 0.9237, 0.7377, 0.875, 0.7431, 0.875, 0.8056, 0.921, 0.7557, 0.875, 0.8153, 0.9148, 0.8153, 0.9148, 0.7557, 0.875, 0.7557, 0.875, 0.8153, 0.9148, 0.8111, 0.9175, 0.7503, 0.875, 0.7953, 0.8394, 0.875, 0.8141, 0.875, 0.8204, 0.8013, 0.8441, 0.8013, 0.8441, 0.875, 0.8204, 0.875, 0.8249, 0.8056, 0.8475, 0.875, 0.8352, 0.8153, 0.8551, 0.8153, 0.8551, 0.875, 0.8352, 0.875, 0.8352, 0.8153, 0.8551, 0.8111, 0.8518, 0.875, 0.8308, 0.9275, 0.8394, 0.9658, 0.875, 0.9624, 0.875, 0.9237, 0.8441, 0.9237, 0.8441, 0.9624, 0.875, 0.9601, 0.875, 0.921, 0.8475, 0.9545, 0.875, 0.9148, 0.8551, 0.9148, 0.8551, 0.9545, 0.875, 0.9545, 0.875, 0.9148, 0.8551, 0.9175, 0.8518, 0.9569, 0.875, 0.9601, 0.875, 0.921, 0.921, 0.9175, 0.9175, 0.9569, 0.875, 1.0, 0.975, 1.0, 1.0, 1.0, 1.0, 1.0, 0.975, 0.975, 1.0, 0.975, 1.0, 1.0, 1.0, 1.0, 1.0, 0.9767, 0.9767, 1.0, 0.975, 1.0, 1.0, 0.9755, 1.002, 1.0, 0.875, 1.0, 0.975, 1.0, 0.975, 1.0, 0.875, 1.0, 0.875, 1.0, 0.975, 0.9767, 0.9767, 0.9854, 0.875, 1.0, 0.75, 1.0, 0.875, 1.0, 0.875, 1.0, 0.75, 1.0, 0.75, 1.0, 0.875, 0.9854, 0.875, 0.9755, 0.7542, 0.975, 1.0, 0.875, 1.0, 0.875, 1.0, 0.975, 1.0, 0.975, 1.0, 0.875, 1.0, 0.875, 0.9854, 0.9767, 0.9767, 0.6521, 0.875, 0.6809, 0.75, 0.6809, 0.75, 0.6521, 0.875, 0.6752, 0.975, 0.6752, 0.975, 0.6809, 1.0, 0.6809, 1.0, 0.875, 1.0, 0.6809, 1.0, 0.6809, 1.0, 0.875, 1.0, 0.875, 1.0, 0.6809, 1.0, 0.6785, 0.9755, 0.875, 0.9854, 0.975, 1.0, 0.975, 1.0, 1.0, 1.0, 1.0, 1.0, 1.0, 1.0, 1.0, 1.0, 1.0, 0.975, 1.0, 0.975, 0.9275, 0.9275, 0.9658, 0.875, 0.9854, 0.875, 0.9767, 0.9767, 0.6809, 0.75, 0.6809, 0.75, 0.6809, 0.75, 0.6809, 0.75, 0.875, 0.9601, 0.875, 0.9569, 0.8111, 0.9175, 0.8056, 0.921, 0.9755, 0.7542, 0.9275, 0.8394, 0.9658, 0.875, 0.9854, 0.875, 0.6752, 0.975, 0.7953, 0.9275, 0.73, 0.875, 0.6521, 0.875, 0.7431, 0.875, 0.7503, 0.875, 0.8111, 0.8518, 0.8056, 0.8475, 0.6809, 0.75, 0.7953, 0.8394, 0.875, 0.8141, 0.875, 0.75, 0.875, 0.8249, 0.875, 0.8308, 0.9175, 0.8518, 0.921, 0.8475, 0.6521, 0.875, 0.73, 0.875, 0.7953, 0.8394, 0.6809, 0.75, 0.875, 0.9658, 0.875, 0.9854, 0.9767, 0.9767, 0.9275, 0.9275, 0.9286, 0.6694, 0.875, 0.75, 0.975, 0.75, 0.975, 0.6694, 0.875, 0.9854, 0.875, 0.9658, 0.7953, 0.9275, 0.6785, 0.9755, 0.875, 0.75, 0.875, 0.8141, 0.9275, 0.8394, 0.975, 0.75, 1.0, 0.975, 1.0, 0.975, 1.0, 0.875, 1.0, 0.875, 0.8056, 0.921, 0.8111, 0.9175, 0.7503, 0.875, 0.7431, 0.875, 0.6809, 1.0, 0.6809, 1.0, 0.875, 1.0, 0.875, 1.0, 0.921, 0.8475, 0.9175, 0.8518, 0.9569, 0.875, 0.9601, 0.875, 0.9545, 0.875, 0.9545, 0.875, 0.9148, 0.9148, 0.9148, 0.9148, 0.8056, 0.8475, 0.8111, 0.8518, 0.875, 0.8308, 0.875, 0.8249, 1.0, 0.875, 1.0, 0.875, 1.0, 0.75, 1.0, 0.75, 0.875, 0.8352, 0.875, 0.8352, 0.9148, 0.8551, 0.9148, 0.8551, 0.7557, 0.875, 0.7557, 0.875, 0.8153, 0.8551, 0.8153, 0.8551, 0.875, 0.9545, 0.875, 0.9545, 0.8153, 0.9148, 0.8153, 0.9148, 0.921, 0.921, 0.9175, 0.9175, 0.875, 0.9569, 0.875, 0.9601, 0.875, 1.0, 0.875, 1.0, 0.975, 1.0, 0.975, 1.0, 0.8153, 0.9148, 0.8153, 0.9148, 0.7557, 0.875, 0.7557, 0.875, 0.8153, 0.8551, 0.8153, 0.8551, 0.875, 0.8352, 0.875, 0.8352, 0.9148, 0.8551, 0.9148, 0.8551, 0.9545, 0.875, 0.9545, 0.875, 0.9148, 0.9148, 0.9148, 0.9148, 0.875, 0.9545, 0.875, 0.9545, 0.875, 0.8141, 0.875, 0.8204, 0.9237, 0.8441, 0.9275, 0.8394, 0.875, 0.8204, 0.875, 0.8249, 0.921, 0.8475, 0.9237, 0.8441, 0.9148, 0.8551, 0.9148, 0.8551, 0.875, 0.8352, 0.875, 0.8352, 0.9148, 0.8551, 0.9175, 0.8518, 0.875, 0.8308, 0.875, 0.8352, 0.73, 0.875, 0.7377, 0.875, 0.8013, 0.8441, 0.7953, 0.8394, 0.7377, 0.875, 0.7431, 0.875, 0.8056, 0.8475, 0.8013, 0.8441, 0.8153, 0.8551, 0.8153, 0.8551, 0.7557, 0.875, 0.7557, 0.875, 0.8153, 0.8551, 0.8111, 0.8518, 0.7503, 0.875, 0.7557, 0.875, 0.875, 0.9658, 0.875, 0.9624, 0.8013, 0.9237, 0.7953, 0.9275, 0.875, 0.9624, 0.875, 0.9601, 0.8056, 0.921, 0.8013, 0.9237, 0.8153, 0.9148, 0.8153, 0.9148, 0.875, 0.9545, 0.875, 0.9545, 0.8153, 0.9148, 0.8111, 0.9175, 0.875, 0.9569, 0.875, 0.9545, 0.9658, 0.875, 0.9624, 0.875, 0.9237, 0.9237, 0.9275, 0.9275, 0.9624, 0.875, 0.9601, 0.875, 0.921, 0.921, 0.9237, 0.9237, 0.9148, 0.9148, 0.9148, 0.9148, 0.9545, 0.875, 0.9545, 0.875, 0.9148, 0.9148, 0.9175, 0.9175, 0.9569, 0.875, 0.9545, 0.875, 0.9275, 0.9275, 0.9237, 0.9237, 0.875, 0.9624, 0.875, 0.9658, 0.9237, 0.9237, 0.921, 0.921, 0.875, 0.9601, 0.875, 0.9624, 0.875, 0.9545, 0.875, 0.9545, 0.9148, 0.9148, 0.9148, 0.9148, 0.875, 0.9545, 0.875, 0.9569, 0.9175, 0.9175, 0.9148, 0.9148, 0.7953, 0.9275, 0.8013, 0.9237, 0.7377, 0.875, 0.73, 0.875, 0.8013, 0.9237, 0.8056, 0.921, 0.7431, 0.875, 0.7377, 0.875, 0.7557, 0.875, 0.7557, 0.875, 0.8153, 0.9148, 0.8153, 0.9148, 0.7557, 0.875, 0.7503, 0.875, 0.8111, 0.9175, 0.8153, 0.9148, 0.7953, 0.8394, 0.8013, 0.8441, 0.875, 0.8204, 0.875, 0.8141, 0.8013, 0.8441, 0.8056, 0.8475, 0.875, 0.8249, 0.875, 0.8204, 0.875, 0.8352, 0.875, 0.8352, 0.8153, 0.8551, 0.8153, 0.8551, 0.875, 0.8352, 0.875, 0.8308, 0.8111, 0.8518, 0.8153, 0.8551, 0.9275, 0.8394, 0.9237, 0.8441, 0.9624, 0.875, 0.9658, 0.875, 0.9237, 0.8441, 0.921, 0.8475, 0.9601, 0.875, 0.9624, 0.875, 0.9545, 0.875, 0.9545, 0.875, 0.9148, 0.8551, 0.9148, 0.8551, 0.9545, 0.875, 0.9569, 0.875, 0.9175, 0.8518, 0.9148, 0.8551, 0.9601, 0.875, 0.9569, 0.875, 0.9175, 0.9175, 0.921, 0.921, 1.0, 0.975, 1.0, 0.975, 1.0, 1.0, 1.0, 1.0, 0.975, 1.0, 1.0, 1.0, 1.0, 1.0, 0.975, 1.0, 0.9767, 0.9767, 0.9755, 1.002, 1.0, 1.0, 1.0, 0.975, 1.0, 0.875, 1.0, 0.875, 1.0, 0.975, 1.0, 0.975, 1.0, 0.875, 0.9854, 0.875, 0.9767, 0.9767, 1.0, 0.975, 1.0, 0.6694, 1.0, 0.6694, 1.0, 0.75, 1.0, 0.75, 1.0, 0.6694, 0.975, 0.6694, 0.975, 0.75, 1.0, 0.75, 1.0, 0.75, 1.0, 0.75, 1.0, 0.875, 1.0, 0.875, 1.0, 0.75, 0.9755, 0.7542, 0.9854, 0.875, 1.0, 0.875, 0.975, 1.0, 0.975, 1.0, 0.875, 1.0, 0.875, 1.0, 0.975, 1.0, 0.9767, 0.9767, 0.875, 0.9854, 0.875, 1.0, 0.875, 1.0, 0.875, 1.0, 0.6809, 1.0, 0.6809, 1.0, 0.875, 1.0, 0.875, 0.9854, 0.6785, 0.9755, 0.6809, 1.0, 0.975, 1.0, 1.0, 1.0, 1.0, 1.0, 0.975, 1.0, 1.0, 1.0, 1.0, 0.975, 1.0, 0.975, 1.0, 1.0, 0.9275, 0.9275, 0.9767, 0.9767, 0.9854, 0.875, 0.9658, 0.875, 1.0, 0.75, 1.0, 0.75, 1.0, 0.6694, 1.0, 0.6694, 0.6809, 0.75, 0.875, 0.75, 0.9286, 0.6694, 0.7747, 0.6694, 0.875, 0.9601, 0.875, 0.9569, 0.8111, 0.9175, 0.8056, 0.921, 0.9755, 0.7542, 0.9275, 0.8394, 0.9658, 0.875, 0.9854, 0.875, 0.6752, 0.975, 0.7953, 0.9275, 0.73, 0.875, 0.6521, 0.875, 0.7431, 0.875, 0.7503, 0.875, 0.8111, 0.8518, 0.8056, 0.8475, 0.6809, 0.75, 0.7953, 0.8394, 0.875, 0.8141, 0.875, 0.75, 0.875, 0.8249, 0.875, 0.8308, 0.9175, 0.8518, 0.921, 0.8475, 0.6521, 0.875, 0.73, 0.875, 0.7953, 0.8394, 0.6809, 0.75, 0.875, 0.9658, 0.875, 0.9854, 0.9767, 0.9767, 0.9275, 0.9275, 0.875, 0.9854, 0.875, 0.9658, 0.7953, 0.9275, 0.6785, 0.9755, 0.875, 0.75, 0.875, 0.8141, 0.9275, 0.8394, 0.975, 0.75, 1.0, 0.975, 1.0, 0.975, 1.0, 0.875, 1.0, 0.875, 0.8056, 0.921, 0.8111, 0.9175, 0.7503, 0.875, 0.7431, 0.875, 0.6809, 1.0, 0.6809, 1.0, 0.875, 1.0, 0.875, 1.0, 0.921, 0.8475, 0.9175, 0.8518, 0.9569, 0.875, 0.9601, 0.875, 0.9545, 0.875, 0.9545, 0.875, 0.9148, 0.9148, 0.9148, 0.9148, 0.8056, 0.8475, 0.8111, 0.8518, 0.875, 0.8308, 0.875, 0.8249, 1.0, 0.875, 1.0, 0.875, 1.0, 0.75, 1.0, 0.75, 0.875, 0.8352, 0.875, 0.8352, 0.9148, 0.8551, 0.9148, 0.8551, 0.7557, 0.875, 0.7557, 0.875, 0.8153, 0.8551, 0.8153, 0.8551, 0.875, 0.9545, 0.875, 0.9545, 0.8153, 0.9148, 0.8153, 0.9148, 0.921, 0.921, 0.9175, 0.9175, 0.875, 0.9569, 0.875, 0.9601, 0.875, 1.0, 0.875, 1.0, 0.975, 1.0, 0.975, 1.0, 0.8153, 0.9148, 0.8153, 0.9148, 0.7557, 0.875, 0.7557, 0.875, 0.8153, 0.8551, 0.8153, 0.8551, 0.875, 0.8352, 0.875, 0.8352, 0.9148, 0.8551, 0.9148, 0.8551, 0.9545, 0.875, 0.9545, 0.875, 0.9148, 0.9148, 0.9148, 0.9148, 0.875, 0.9545, 0.875, 0.9545, 0.875, 0.8141, 0.875, 0.8204, 0.9237, 0.8441, 0.9275, 0.8394, 0.875, 0.8204, 0.875, 0.8249, 0.921, 0.8475, 0.9237, 0.8441, 0.9148, 0.8551, 0.9148, 0.8551, 0.875, 0.8352, 0.875, 0.8352, 0.9148, 0.8551, 0.9175, 0.8518, 0.875, 0.8308, 0.875, 0.8352, 0.73, 0.875, 0.7377, 0.875, 0.8013, 0.8441, 0.7953, 0.8394, 0.7377, 0.875, 0.7431, 0.875, 0.8056, 0.8475, 0.8013, 0.8441, 0.8153, 0.8551, 0.8153, 0.8551, 0.7557, 0.875, 0.7557, 0.875, 0.8153, 0.8551, 0.8111, 0.8518, 0.7503, 0.875, 0.7557, 0.875, 0.875, 0.9658, 0.875, 0.9624, 0.8013, 0.9237, 0.7953, 0.9275, 0.875, 0.9624, 0.875, 0.9601, 0.8056, 0.921, 0.8013, 0.9237, 0.8153, 0.9148, 0.8153, 0.9148, 0.875, 0.9545, 0.875, 0.9545, 0.8153, 0.9148, 0.8111, 0.9175, 0.875, 0.9569, 0.875, 0.9545, 0.9658, 0.875, 0.9624, 0.875, 0.9237, 0.9237, 0.9275, 0.9275, 0.9624, 0.875, 0.9601, 0.875, 0.921, 0.921, 0.9237, 0.9237, 0.9148, 0.9148, 0.9148, 0.9148, 0.9545, 0.875, 0.9545, 0.875, 0.9148, 0.9148, 0.9175, 0.9175, 0.9569, 0.875, 0.9545, 0.875, 0.9275, 0.9275, 0.9237, 0.9237, 0.875, 0.9624, 0.875, 0.9658, 0.9237, 0.9237, 0.921, 0.921, 0.875, 0.9601, 0.875, 0.9624, 0.875, 0.9545, 0.875, 0.9545, 0.9148, 0.9148, 0.9148, 0.9148, 0.875, 0.9545, 0.875, 0.9569, 0.9175, 0.9175, 0.9148, 0.9148, 0.7953, 0.9275, 0.8013, 0.9237, 0.7377, 0.875, 0.73, 0.875, 0.8013, 0.9237, 0.8056, 0.921, 0.7431, 0.875, 0.7377, 0.875, 0.7557, 0.875, 0.7557, 0.875, 0.8153, 0.9148, 0.8153, 0.9148, 0.7557, 0.875, 0.7503, 0.875, 0.8111, 0.9175, 0.8153, 0.9148, 0.7953, 0.8394, 0.8013, 0.8441, 0.875, 0.8204, 0.875, 0.8141, 0.8013, 0.8441, 0.8056, 0.8475, 0.875, 0.8249, 0.875, 0.8204, 0.875, 0.8352, 0.875, 0.8352, 0.8153, 0.8551, 0.8153, 0.8551, 0.875, 0.8352, 0.875, 0.8308, 0.8111, 0.8518, 0.8153, 0.8551, 0.9275, 0.8394, 0.9237, 0.8441, 0.9624, 0.875, 0.9658, 0.875, 0.9237, 0.8441, 0.921, 0.8475, 0.9601, 0.875, 0.9624, 0.875, 0.9545, 0.875, 0.9545, 0.875, 0.9148, 0.8551, 0.9148, 0.8551, 0.9545, 0.875, 0.9569, 0.875, 0.9175, 0.8518, 0.9148, 0.8551, 0.9601, 0.875, 0.9569, 0.875, 0.9175, 0.9175, 0.921, 0.921, 1.0, 0.975, 1.0, 0.975, 1.0, 1.0, 1.0, 1.0, 0.975, 1.0, 1.0, 1.0, 1.0, 1.0, 0.975, 1.0, 0.9767, 0.9767, 0.9755, 1.002, 1.0, 1.0, 1.0, 0.975, 1.0, 0.875, 1.0, 0.875, 1.0, 0.975, 1.0, 0.975, 1.0, 0.875, 0.9854, 0.875, 0.9767, 0.9767, 1.0, 0.975, 1.0, 0.75, 1.0, 0.75, 1.0, 0.875, 1.0, 0.875, 1.0, 0.75, 0.9755, 0.7542, 0.9854, 0.875, 1.0, 0.875, 0.975, 1.0, 0.975, 1.0, 0.875, 1.0, 0.875, 1.0, 0.975, 1.0, 0.9767, 0.9767, 0.875, 0.9854, 0.875, 1.0, 0.6809, 0.75, 0.6809, 0.75, 0.6521, 0.875, 0.6521, 0.875, 0.6809, 1.0, 0.6809, 1.0, 0.6752, 0.975, 0.6752, 0.975, 0.875, 1.0, 0.875, 1.0, 0.6809, 1.0, 0.6809, 1.0, 0.875, 1.0, 0.875, 0.9854, 0.6785, 0.9755, 0.6809, 1.0, 0.975, 1.0, 1.0, 1.0, 1.0, 1.0, 0.975, 1.0, 1.0, 1.0, 1.0, 0.975, 1.0, 0.975, 1.0, 1.0, 0.9275, 0.9275, 0.9767, 0.9767, 0.9854, 0.875, 0.9658, 0.875, 0.875, 0.9601, 0.8056, 0.921, 0.8111, 0.9175, 0.875, 0.9569, 0.9755, 0.7542, 0.9854, 0.875, 0.9658, 0.875, 0.9275, 0.8394, 0.6752, 0.975, 0.6521, 0.875, 0.73, 0.875, 0.7953, 0.9275, 0.7431, 0.875, 0.8056, 0.8475, 0.8111, 0.8518, 0.7503, 0.875, 0.6809, 0.75, 0.875, 0.75, 0.875, 0.8141, 0.7953, 0.8394, 0.875, 0.8249, 0.921, 0.8475, 0.9175, 0.8518, 0.875, 0.8308, 0.6521, 0.875, 0.6809, 0.75, 0.7953, 0.8394, 0.73, 0.875, 0.875, 0.9658, 0.9275, 0.9275, 0.9767, 0.9767, 0.875, 0.9854, 0.875, 0.6694, 0.975, 0.6694, 0.975, 0.75, 0.875, 0.75, 0.875, 0.9854, 0.6785, 0.9755, 0.7953, 0.9275, 0.875, 0.9658, 0.875, 0.75, 0.975, 0.75, 0.9275, 0.8394, 0.875, 0.8141, 1.0, 0.975, 1.0, 0.875, 1.0, 0.875, 1.0, 0.975, 0.8056, 0.921, 0.7431, 0.875, 0.7503, 0.875, 0.8111, 0.9175, 0.6809, 1.0, 0.875, 1.0, 0.875, 1.0, 0.6809, 1.0, 0.921, 0.8475, 0.9601, 0.875, 0.9569, 0.875, 0.9175, 0.8518, 0.9545, 0.875, 0.9148, 0.9148, 0.9148, 0.9148, 0.9545, 0.875, 0.8056, 0.8475, 0.875, 0.8249, 0.875, 0.8308, 0.8111, 0.8518, 1.0, 0.875, 1.0, 0.75, 1.0, 0.75, 1.0, 0.875, 0.875, 0.8352, 0.9148, 0.8551, 0.9148, 0.8551, 0.875, 0.8352, 0.7557, 0.875, 0.8153, 0.8551, 0.8153, 0.8551, 0.7557, 0.875, 0.875, 0.9545, 0.8153, 0.9148, 0.8153, 0.9148, 0.875, 0.9545, 0.921, 0.921, 0.875, 0.9601, 0.875, 0.9569, 0.9175, 0.9175, 0.875, 1.0, 0.975, 1.0, 0.975, 1.0, 0.875, 1.0, 0.8153, 0.9148, 0.7557, 0.875, 0.7557, 0.875, 0.8153, 0.9148, 0.8153, 0.8551, 0.875, 0.8352, 0.875, 0.8352, 0.8153, 0.8551, 0.9148, 0.8551, 0.9545, 0.875, 0.9545, 0.875, 0.9148, 0.8551, 0.9148, 0.9148, 0.875, 0.9545, 0.875, 0.9545, 0.9148, 0.9148, 0.875, 0.8141, 0.9275, 0.8394, 0.9237, 0.8441, 0.875, 0.8204, 0.875, 0.8204, 0.9237, 0.8441, 0.921, 0.8475, 0.875, 0.8249, 0.9148, 0.8551, 0.875, 0.8352, 0.875, 0.8352, 0.9148, 0.8551, 0.9148, 0.8551, 0.875, 0.8352, 0.875, 0.8308, 0.9175, 0.8518, 0.73, 0.875, 0.7953, 0.8394, 0.8013, 0.8441, 0.7377, 0.875, 0.7377, 0.875, 0.8013, 0.8441, 0.8056, 0.8475, 0.7431, 0.875, 0.8153, 0.8551, 0.7557, 0.875, 0.7557, 0.875, 0.8153, 0.8551, 0.8153, 0.8551, 0.7557, 0.875, 0.7503, 0.875, 0.8111, 0.8518, 0.875, 0.9658, 0.7953, 0.9275, 0.8013, 0.9237, 0.875, 0.9624, 0.875, 0.9624, 0.8013, 0.9237, 0.8056, 0.921, 0.875, 0.9601, 0.8153, 0.9148, 0.875, 0.9545, 0.875, 0.9545, 0.8153, 0.9148, 0.8153, 0.9148, 0.875, 0.9545, 0.875, 0.9569, 0.8111, 0.9175, 0.9658, 0.875, 0.9275, 0.9275, 0.9237, 0.9237, 0.9624, 0.875, 0.9624, 0.875, 0.9237, 0.9237, 0.921, 0.921, 0.9601, 0.875, 0.9148, 0.9148, 0.9545, 0.875, 0.9545, 0.875, 0.9148, 0.9148, 0.9148, 0.9148, 0.9545, 0.875, 0.9569, 0.875, 0.9175, 0.9175, 0.9275, 0.9275, 0.875, 0.9658, 0.875, 0.9624, 0.9237, 0.9237, 0.9237, 0.9237, 0.875, 0.9624, 0.875, 0.9601, 0.921, 0.921, 0.875, 0.9545, 0.9148, 0.9148, 0.9148, 0.9148, 0.875, 0.9545, 0.875, 0.9545, 0.9148, 0.9148, 0.9175, 0.9175, 0.875, 0.9569, 0.7953, 0.9275, 0.73, 0.875, 0.7377, 0.875, 0.8013, 0.9237, 0.8013, 0.9237, 0.7377, 0.875, 0.7431, 0.875, 0.8056, 0.921, 0.7557, 0.875, 0.8153, 0.9148, 0.8153, 0.9148, 0.7557, 0.875, 0.7557, 0.875, 0.8153, 0.9148, 0.8111, 0.9175, 0.7503, 0.875, 0.7953, 0.8394, 0.875, 0.8141, 0.875, 0.8204, 0.8013, 0.8441, 0.8013, 0.8441, 0.875, 0.8204, 0.875, 0.8249, 0.8056, 0.8475, 0.875, 0.8352, 0.8153, 0.8551, 0.8153, 0.8551, 0.875, 0.8352, 0.875, 0.8352, 0.8153, 0.8551, 0.8111, 0.8518, 0.875, 0.8308, 0.9275, 0.8394, 0.9658, 0.875, 0.9624, 0.875, 0.9237, 0.8441, 0.9237, 0.8441, 0.9624, 0.875, 0.9601, 0.875, 0.921, 0.8475, 0.9545, 0.875, 0.9148, 0.8551, 0.9148, 0.8551, 0.9545, 0.875, 0.9545, 0.875, 0.9148, 0.8551, 0.9175, 0.8518, 0.9569, 0.875, 0.9601, 0.875, 0.921, 0.921, 0.9175, 0.9175, 0.9569, 0.875, 1.0, 0.975, 1.0, 1.0, 1.0, 1.0, 1.0, 0.975, 0.975, 1.0, 0.975, 1.0, 1.0, 1.0, 1.0, 1.0, 0.9767, 0.9767, 1.0, 0.975, 1.0, 1.0, 0.9755, 1.002, 1.0, 0.875, 1.0, 0.975, 1.0, 0.975, 1.0, 0.875, 1.0, 0.875, 1.0, 0.975, 0.9767, 0.9767, 0.9854, 0.875, 1.0, 0.6694, 1.0, 0.75, 1.0, 0.75, 1.0, 0.6694, 1.0, 0.6694, 1.0, 0.75, 0.975, 0.75, 0.975, 0.6694, 1.0, 0.75, 1.0, 0.875, 1.0, 0.875, 1.0, 0.75, 1.0, 0.75, 1.0, 0.875, 0.9854, 0.875, 0.9755, 0.7542, 0.975, 1.0, 0.875, 1.0, 0.875, 1.0, 0.975, 1.0, 0.975, 1.0, 0.875, 1.0, 0.875, 0.9854, 0.9767, 0.9767, 0.875, 1.0, 0.6809, 1.0, 0.6809, 1.0, 0.875, 1.0, 0.875, 1.0, 0.6809, 1.0, 0.6785, 0.9755, 0.875, 0.9854, 0.975, 1.0, 0.975, 1.0, 1.0, 1.0, 1.0, 1.0, 1.0, 1.0, 1.0, 1.0, 1.0, 0.975, 1.0, 0.975, 0.9275, 0.9275, 0.9658, 0.875, 0.9854, 0.875, 0.9767, 0.9767, 1.0, 0.75, 1.0, 0.6694, 1.0, 0.6694, 1.0, 0.75, 0.6809, 0.75, 0.7946, 0.6694, 0.875, 0.6694, 0.875, 0.75, 0.6521, 0.875, 0.6521, 0.875, 0.6752, 0.975, 0.6752, 0.975, 0.6785, 0.9755, 0.6785, 0.9755, 0.6809, 1.0, 0.6809, 1.0, 0.6809, 0.75, 0.6809, 0.75, 0.6521, 0.875, 0.6521, 0.875, 0.0, 0.0, 0.0, 0.0, 0.0, 0.0, 0.0, 0.0, 0.0, 0.0, 0.0, 0.0, 0.0, 0.0, 0.0, 0.0, 0.0, 0.0, 0.0, 0.0, 0.0, 0.0, 0.0, 0.0, 0.0, 0.0, 0.0, 0.0, 0.0, 0.0, 0.0, 0.0, 0.0, 0.0, 0.0, 0.0, 0.0, 0.0, 0.0, 0.0, 0.0, 0.0, 0.0, 0.0, 0.0, 0.0, 0.0, 0.0, 0.0, 0.0, 0.0, 0.0, 0.0, 0.0, 0.0, 0.0, 0.0, 0.0, 0.0, 0.0, 0.0, 0.0, 0.0, 0.0, 0.0, 0.0, 0.0, 0.0, 0.0, 0.0, 0.0, 0.0, 0.0, 0.0, 0.0, 0.0, 0.0, 0.0, 0.0, 0.0, 1.0, 0.75, 1.0, 0.75, 1.0, 0.75, 1.0, 0.75, 0.0, 0.0, 0.0, 0.0, 0.0, 0.0, 0.0, 0.0, 0.0, 0.0, 0.0, 0.0, 0.0, 0.0, 0.6809, 1.0, 0.6809, 1.0, 0.6809, 1.0, 0.6809, 1.0, 0.6809, 1.0, 0.6809, 1.0, 0.6809, 1.0, 0.6809, 1.0, 0.6809, 1.0, 0.6809, 1.0, 0.6809, 1.0, 0.6809, 1.0, 0.6809, 1.0, 0.6809, 1.0, 0.6809, 1.0, 0.6809, 1.0, -0.001772, -0.001532, -0.001772, -0.001532, -0.003544, -0.003065, -0.003544, -0.003065, 0.0, 0.0, 0.0, 0.0, 0.6809, 1.0, 0.6809, 1.0, 0.0, 0.0, 0.0, 0.0, 0.6809, 1.0, 0.6809, 1.0, -0.007518, -0.006502, -0.01063, -0.009195, -0.01063, -0.009195, -0.007518, -0.006502, 0.6752, 0.975, 0.6521, 0.875, 0.6521, 0.875, 0.6752, 0.975, -0.01391, -0.01203, 0.0, 0.0, 0.0, 0.0, 0.0, 0.0, 0.0, 0.0, 0.0, 0.0, 0.0, 0.0, 0.0, 0.0, 0.0, 0.0, 0.0, 0.0, 0.0, 0.0, 0.0, 0.0, 0.0, 0.0, 0.0, 0.0, 0.0, 0.0, 0.0, 0.0, 0.0, 0.0, 0.0, 0.0, 0.0, 0.0, 0.0, 0.0, 0.0, 0.0, 0.0, 0.0, 0.0, 0.0, 0.0, 0.0, 0.0, 0.0, 0.0, 0.0, 0.0, 0.0, 0.0, 0.0, 0.0, 0.0, 0.0, 0.0, 0.0, 0.0, 0.0, 0.0, 0.0, 0.0, 0.0, 0.0, 0.0, 0.0, 0.0, 0.0, 0.0, 0.0, 0.0, 0.0, 0.0, 0.0, 0.0, 0.0, 0.6686, 0.5116, 0.875, 0.6694, 0.7946, 0.6694, 0.6072, 0.5116, 0.0, 0.0, 0.0, 0.0, 0.0, 0.0, 0.0, 0.0, 0.0, 0.0, 0.0, 0.0, 0.0, 0.0, 0.0, 0.0, 0.0, 0.0, 0.0, 0.0, 0.0, 0.0, 0.0, 0.0, 0.0, 0.0, 0.0, 0.0, 0.0, 0.0, 0.0, 0.0, 0.0, 0.0, 0.0, 0.0, 0.0, 0.0, 0.0, 0.0, 0.0, 0.0, 0.0, 0.0, 0.0, 0.0, 0.0, 0.0, 0.0, 0.0, 0.0, 0.0, 0.0, 0.0, 0.0, 0.0, 0.0, 0.0, 0.0, 0.0, 0.0, 0.0, 0.0, 0.0, 0.745, 0.5116, 0.975, 0.6694, 0.875, 0.6694, 0.6686, 0.5116, 0.7641, 0.5116, 1.0, 0.6694, 0.975, 0.6694, 0.745, 0.5116, 0.0, 0.0, 0.0, 0.0, 0.0, 0.0, 0.0, 0.0, 0.0, 0.0, 0.0, 0.0, 0.0, 0.0, 0.0, 0.0, 0.0, 0.0, 0.0, 0.0, 0.0, 0.0, 0.0, 0.0, 0.0, 0.0, 0.0, 0.0, 0.0, 0.0, 0.0, 0.0, 0.0, 0.0, 0.0, 0.0, 0.0, 0.0, 0.0, 0.0, 0.0, 0.0, 0.0, 0.0, 0.0, 0.0, 0.0, 0.0, 0.0, 0.0, 0.0, 0.0, 0.0, 0.0, 0.0, 0.0, 0.0, 0.0, 0.0, 0.0, 0.0, 0.0, 0.0, 0.0, 0.0, 0.0, 0.0, 0.0, 0.0, 0.0, 0.0, 0.0, 0.0, 0.0, 0.0, 0.0, 0.0, 0.0, 0.0, 0.0, 0.0, 0.0, 0.0, 0.0, 0.0, 0.0, 0.0, 0.0, 0.0, 0.0, 0.0, 0.0, 0.0, 0.0, 0.0, 0.0, 0.0, 0.0, 0.0, 0.0, 0.0, 0.0, 0.0, 0.0, 0.0, 0.0, 0.0, 0.0, 0.0, 0.0, 0.0, 0.0, 0.0, 0.0, 0.0, 0.0, 0.0, 0.0, 0.0, 0.0, 0.0, 0.0, 0.0, 0.0, 0.0, 0.0, 0.0, 0.0, 0.0, 0.0, 0.0, 0.0, 0.0, 0.0, 0.0, 0.0, 0.0, 0.0, 0.0, 0.0, 0.0, 0.0, 0.0, 0.0, 0.0, 0.0, 0.0, 0.0, 0.0, 0.0, 0.0, 0.0, 0.0, 0.0, 0.0, 0.0, 0.0, 0.0, 0.0, 0.0, 0.0, 0.0, 0.0, 0.0, 0.0, 0.0, 0.0, 0.0, 0.0, 0.0, 0.0, 0.0, 0.0, 0.0, 0.0, 0.0, 0.0, 0.0, 0.0, 0.0, 0.0, 0.0, 0.0, 0.0, 0.0, 0.0, 0.0, 0.0, 0.0, 0.0, 0.0, 0.0, 0.9751, 0.6894, 0.975, 0.6694, 1.0, 0.6694, 1.0, 0.6884, 0.6809, 1.0, 0.6809, 1.0, 0.6809, 1.0, 0.6809, 1.0, 0.6809, 1.0, 0.6809, 1.0, 0.6809, 1.0, 0.6809, 1.0, 0.6521, 0.875, 0.6752, 0.975, 0.6752, 0.975, 0.6521, 0.875, 0.6809, 1.0, 0.6809, 1.0, 0.0, 0.0, 0.0, 0.0, 0.6809, 1.0, 0.6809, 1.0, 0.6809, 1.0, 0.6809, 1.0, -0.003544, -0.003065, -0.005316, -0.004597, -0.005316, -0.004597, -0.003544, -0.003065, 1.0, 0.75, 1.0, 0.75, 1.0, 0.75, 1.0, 0.75, 1.0, 0.75, 1.0, 0.75, 1.0, 0.75, 1.0, 0.75, -0.005316, -0.004597, -0.005316, -0.004597, -0.007518, -0.006502, -0.007518, -0.006502, 1.0, 0.75, 1.0, 0.75, 1.0, 0.75, 1.0, 0.75, 1.0, 0.75, 1.0, 0.75, 1.0, 0.75, 1.0, 0.75, 1.0, 0.75, 1.0, 0.75, 1.0, 0.75, 1.0, 0.75, 0.6809, 1.0, 0.0, 0.0, 0.6809, 1.0, 0.6809, 1.0, 1.0, 0.75, 1.0, 0.75, 1.0, 0.75, 1.0, 0.75, 0.9752, 0.7084, 0.9751, 0.6894, 1.0, 0.6884, 1.0, 0.7065, 0.5403, 0.3617, 0.7641, 0.5116, 0.745, 0.5116, 0.5268, 0.3617, 0.5268, 0.3617, 0.745, 0.5116, 0.6686, 0.5116, 0.4728, 0.3617, 0.4728, 0.3617, 0.6686, 0.5116, 0.6072, 0.5116, 0.4293, 0.3617, 1.0, 0.75, 1.0, 0.75, 1.0, 0.75, 1.0, 0.75, 0.9286, 0.6694, 0.9286, 0.6694, 0.7747, 0.6694, 0.7747, 0.6694, 0.975, 0.6694, 0.975, 0.6694, 0.9286, 0.6694, 0.9286, 0.6694, 1.0, 0.75, 1.0, 0.75, 1.0, 0.75, 1.0, 0.75, -0.01063, -0.009195, -0.01063, -0.009195, -0.01391, -0.01203, -0.01391, -0.01203, 0.9755, 0.7542, 0.9755, 0.7542, 0.9755, 0.7542, 0.9755, 0.7542, 0.0, 0.0, 0.0, 0.0, 0.0, 0.0, 0.0, 0.0, 0.699, 0.7699, 0.0, 0.0, 0.0, 0.0, 0.0, 0.0, 0.975, 0.6694, 0.975, 0.6694, 0.9286, 0.6694, 0.9286, 0.6694, 1.0, 0.75, 1.0, 0.75, 1.0, 0.75, 1.0, 0.75, 1.0, 0.75, 1.0, 0.75, 1.0, 0.75, 1.0, 0.75, 1.0, 0.75, 1.0, 0.75, 1.0, 0.75, 1.0, 0.75, 1.0, 0.75, 1.0, 0.75, 1.0, 0.75, 1.0, 0.75, 1.0, 0.75, 1.0, 0.75, 1.0, 0.75, 1.0, 0.75, 1.0, 0.75, 1.0, 0.75, 1.0, 0.75, 1.0, 0.75, 0.9755, 0.7542, 0.9754, 0.7434, 1.0, 0.7397, 1.0, 0.75, 0.9754, 0.7434, 0.9754, 0.7326, 1.0, 0.7295, 1.0, 0.7397, 0.0, 0.0, 0.1274, 0.08526, 0.1242, 0.08526, 0.0, 0.0, 0.1274, 0.08526, 0.2547, 0.1705, 0.2483, 0.1705, 0.1242, 0.08526, 0.0, 0.0, 0.1242, 0.08526, 0.1114, 0.08526, 0.0, 0.0, 0.1242, 0.08526, 0.2483, 0.1705, 0.2229, 0.1705, 0.1114, 0.08526, 0.0, 0.0, 0.1114, 0.08526, 0.1012, 0.08526, 0.0, 0.0, 0.1114, 0.08526, 0.2229, 0.1705, 0.2024, 0.1705, 0.1012, 0.08526, 1.0, 0.75, 1.0, 0.75, 1.0, 0.75, 1.0, 0.75, 1.0, 0.75, 1.0, 0.75, 1.0, 0.75, 1.0, 0.75, 1.0, 0.75, 1.0, 0.75, 1.0, 0.75, 1.0, 0.75, 1.0, 0.75, 1.0, 0.75, 1.0, 0.75, 1.0, 0.75, 1.0, 0.7295, 0.9754, 0.7326, 0.9753, 0.7218, 1.0, 0.7192, 0.2483, 0.1705, 0.2547, 0.1705, 0.3821, 0.2558, 0.3725, 0.2558, 0.2229, 0.1705, 0.2483, 0.1705, 0.3725, 0.2558, 0.3343, 0.2558, 0.2024, 0.1705, 0.2229, 0.1705, 0.3343, 0.2558, 0.3036, 0.2558, 1.0, 0.75, 1.0, 0.75, 1.0, 0.75, 1.0, 0.75, 0.5, 0.75, 0.0, 0.0, 0.0, 0.0, 0.0, 0.0, 0.975, 0.6694, 0.975, 0.6694, 0.9286, 0.6694, 0.9286, 0.6694, 1.0, 0.75, 1.0, 0.75, 1.0, 0.75, 1.0, 0.75, 0.3343, 0.2558, 0.4728, 0.3617, 0.4293, 0.3617, 0.3036, 0.2558, 0.3725, 0.2558, 0.5268, 0.3617, 0.4728, 0.3617, 0.3343, 0.2558, 0.3821, 0.2558, 0.5403, 0.3617, 0.5268, 0.3617, 0.3725, 0.2558, 0.9753, 0.7218, 0.9752, 0.7084, 1.0, 0.7065, 1.0, 0.7192, 1.0, 0.75, 1.0, 0.75, 1.0, 0.75, 1.0, 0.75, 0.0, 0.0, 0.0, 0.0, -0.001772, -0.001532, -0.001772, -0.001532, 1.0, 0.75, 1.0, 0.75, 1.0, 0.75, 1.0, 0.75, 1.0, 0.75, 1.0, 0.75, 1.0, 0.75, 1.0, 0.75, 0.0, 0.0, 0.0, 0.0, 0.0, 0.0, 0.0, 0.0, 0.0, 0.0, 0.0, 0.0, 0.0, 0.0, 0.0, 0.0, 0.0, 0.0, 0.0, 0.0, 0.0, 0.0, 0.0, 0.0, 0.0, 0.0, 0.0, 0.0, 0.0, 0.0, 0.0, 0.0, 0.6809, 0.75, 0.6809, 0.75, 0.6809, 0.75, 0.6809, 0.75, 0.0, 0.0, 0.0, 0.0, 0.0, 0.0, 0.0, 0.0, 0.0, 0.0, 0.0, 0.0, 0.0, 0.0, 0.0, 0.0, 0.0, 0.0, 0.0, 0.0, 0.0, 0.0, 0.0, 0.0, 0.0, 0.0, 0.0, 0.0, 0.0, 0.0, 0.0, 0.0, 0.6809, 0.75, 0.6809, 0.75, 0.6809, 0.75, 0.6809, 0.75, 0.0, 0.0, 0.0, 0.0, 0.0, 0.0, 0.0, 0.0, 0.0, 0.0, 0.0, 0.0, 0.0, 0.0, 0.0, 0.0, 0.6809, 0.75, 0.699, 0.7699, 0.6809, 0.75, 0.6809, 0.75, 0.0, 0.0, 0.0, 0.0, 0.0, 0.0, 0.0, 0.0, 0.0, 0.0, 0.0, 0.0, 0.0, 0.0, 0.0, 0.0, 0.0, 0.0, 0.0, 0.0, 0.0, 0.0, 0.0, 0.0, 0.0, 0.0, 0.0, 0.0, 0.0, 0.0, 0.0, 0.0, 0.0, 0.0, 0.0, 0.0, 0.0, 0.0, 0.0, 0.0, 0.0, 0.0, 0.0, 0.0, 0.0, 0.0, 0.0, 0.0, 0.0, 0.0, 0.0, 0.0, 0.0, 0.0, 0.0, 0.0, 0.0, 0.0, 0.0, 0.0, 0.0, 0.0, 0.0, 0.0, 0.0, 0.0, 0.0, 0.0, 0.0, 0.0, 0.0, 0.0, 0.0, 0.0, 0.0, 0.0, 0.0, 0.0, 0.0, 0.0, 0.0, 0.0, 0.0, 0.0, 0.0, 0.0, 0.0, 0.0, 0.0, 0.0, 0.0, 0.0, 0.0, 0.0, 0.0, 0.0, 0.0, 0.0, 0.0, 0.0, 0.0, 0.0, 0.0, 0.0, 0.0, 0.0, 0.0, 0.0, 0.0, 0.0, 0.0, 0.0, 0.0, 0.0, 0.0, 0.0, 0.0, 0.0, 0.0, 0.0, 0.0, 0.0, 0.0, 0.0, 0.0, 0.0, 0.0, 0.0, 0.0, 0.0, 0.0, 0.0, 0.0, 0.0, 0.0, 0.0, 0.0, 0.0, 0.0, 0.0, 0.0, 0.0, 0.0, 0.0, 0.0, 0.0, 0.0, 0.0, 0.0, 0.0, 0.0, 0.0, 0.0, 0.0, 0.0, 0.0, 0.0, 0.0, 0.0, 0.0, 0.0, 0.0, 0.0, 0.0, 0.0, 0.0, 0.0, 0.0, 0.9576, 1.055, 0.0, 0.0, 0.699, 0.7699, 0.0, 0.0, 0.0, 0.0, 0.0, 0.0, 0.0, 0.0, 0.875, 0.9601, 0.875, 0.9569, 0.8111, 0.9175, 0.8056, 0.921, 0.9755, 0.7542, 0.9275, 0.8394, 0.9658, 0.875, 0.9854, 0.875, 0.6752, 0.975, 0.7953, 0.9275, 0.73, 0.875, 0.6521, 0.875, 0.7431, 0.875, 0.7503, 0.875, 0.8111, 0.8518, 0.8056, 0.8475, 0.6809, 0.75, 0.7953, 0.8394, 0.875, 0.8141, 0.875, 0.75, 0.875, 0.8249, 0.875, 0.8308, 0.9175, 0.8518, 0.921, 0.8475, 0.6521, 0.875, 0.73, 0.875, 0.7953, 0.8394, 0.6809, 0.75, 0.875, 0.9658, 0.875, 0.9854, 0.9767, 0.9767, 0.9275, 0.9275, 0.875, 0.9854, 0.875, 0.9658, 0.7953, 0.9275, 0.6785, 0.9755, 0.875, 0.75, 0.875, 0.8141, 0.9275, 0.8394, 0.975, 0.75, 1.0, 0.975, 1.0, 0.975, 1.0, 0.875, 1.0, 0.875, 0.8056, 0.921, 0.8111, 0.9175, 0.7503, 0.875, 0.7431, 0.875, 0.6809, 1.0, 0.6809, 1.0, 0.875, 1.0, 0.875, 1.0, 0.921, 0.8475, 0.9175, 0.8518, 0.9569, 0.875, 0.9601, 0.875, 0.9545, 0.875, 0.9545, 0.875, 0.9148, 0.9148, 0.9148, 0.9148, 0.8056, 0.8475, 0.8111, 0.8518, 0.875, 0.8308, 0.875, 0.8249, 1.0, 0.875, 1.0, 0.875, 1.0, 0.75, 1.0, 0.75, 0.875, 0.8352, 0.875, 0.8352, 0.9148, 0.8551, 0.9148, 0.8551, 0.7557, 0.875, 0.7557, 0.875, 0.8153, 0.8551, 0.8153, 0.8551, 0.875, 0.9545, 0.875, 0.9545, 0.8153, 0.9148, 0.8153, 0.9148, 0.921, 0.921, 0.9175, 0.9175, 0.875, 0.9569, 0.875, 0.9601, 0.875, 1.0, 0.875, 1.0, 0.975, 1.0, 0.975, 1.0, 0.8153, 0.9148, 0.8153, 0.9148, 0.7557, 0.875, 0.7557, 0.875, 0.8153, 0.8551, 0.8153, 0.8551, 0.875, 0.8352, 0.875, 0.8352, 0.9148, 0.8551, 0.9148, 0.8551, 0.9545, 0.875, 0.9545, 0.875, 0.9148, 0.9148, 0.9148, 0.9148, 0.875, 0.9545, 0.875, 0.9545, 0.875, 0.8141, 0.875, 0.8204, 0.9237, 0.8441, 0.9275, 0.8394, 0.875, 0.8204, 0.875, 0.8249, 0.921, 0.8475, 0.9237, 0.8441, 0.9148, 0.8551, 0.9148, 0.8551, 0.875, 0.8352, 0.875, 0.8352, 0.9148, 0.8551, 0.9175, 0.8518, 0.875, 0.8308, 0.875, 0.8352, 0.73, 0.875, 0.7377, 0.875, 0.8013, 0.8441, 0.7953, 0.8394, 0.7377, 0.875, 0.7431, 0.875, 0.8056, 0.8475, 0.8013, 0.8441, 0.8153, 0.8551, 0.8153, 0.8551, 0.7557, 0.875, 0.7557, 0.875, 0.8153, 0.8551, 0.8111, 0.8518, 0.7503, 0.875, 0.7557, 0.875, 0.875, 0.9658, 0.875, 0.9624, 0.8013, 0.9237, 0.7953, 0.9275, 0.875, 0.9624, 0.875, 0.9601, 0.8056, 0.921, 0.8013, 0.9237, 0.8153, 0.9148, 0.8153, 0.9148, 0.875, 0.9545, 0.875, 0.9545, 0.8153, 0.9148, 0.8111, 0.9175, 0.875, 0.9569, 0.875, 0.9545, 0.9658, 0.875, 0.9624, 0.875, 0.9237, 0.9237, 0.9275, 0.9275, 0.9624, 0.875, 0.9601, 0.875, 0.921, 0.921, 0.9237, 0.9237, 0.9148, 0.9148, 0.9148, 0.9148, 0.9545, 0.875, 0.9545, 0.875, 0.9148, 0.9148, 0.9175, 0.9175, 0.9569, 0.875, 0.9545, 0.875, 0.9275, 0.9275, 0.9237, 0.9237, 0.875, 0.9624, 0.875, 0.9658, 0.9237, 0.9237, 0.921, 0.921, 0.875, 0.9601, 0.875, 0.9624, 0.875, 0.9545, 0.875, 0.9545, 0.9148, 0.9148, 0.9148, 0.9148, 0.875, 0.9545, 0.875, 0.9569, 0.9175, 0.9175, 0.9148, 0.9148, 0.7953, 0.9275, 0.8013, 0.9237, 0.7377, 0.875, 0.73, 0.875, 0.8013, 0.9237, 0.8056, 0.921, 0.7431, 0.875, 0.7377, 0.875, 0.7557, 0.875, 0.7557, 0.875, 0.8153, 0.9148, 0.8153, 0.9148, 0.7557, 0.875, 0.7503, 0.875, 0.8111, 0.9175, 0.8153, 0.9148, 0.7953, 0.8394, 0.8013, 0.8441, 0.875, 0.8204, 0.875, 0.8141, 0.8013, 0.8441, 0.8056, 0.8475, 0.875, 0.8249, 0.875, 0.8204, 0.875, 0.8352, 0.875, 0.8352, 0.8153, 0.8551, 0.8153, 0.8551, 0.875, 0.8352, 0.875, 0.8308, 0.8111, 0.8518, 0.8153, 0.8551, 0.9275, 0.8394, 0.9237, 0.8441, 0.9624, 0.875, 0.9658, 0.875, 0.9237, 0.8441, 0.921, 0.8475, 0.9601, 0.875, 0.9624, 0.875, 0.9545, 0.875, 0.9545, 0.875, 0.9148, 0.8551, 0.9148, 0.8551, 0.9545, 0.875, 0.9569, 0.875, 0.9175, 0.8518, 0.9148, 0.8551, 0.9601, 0.875, 0.9569, 0.875, 0.9175, 0.9175, 0.921, 0.921, 1.0, 0.975, 1.0, 0.975, 1.0, 1.0, 1.0, 1.0, 0.975, 1.0, 1.0, 1.0, 1.0, 1.0, 0.975, 1.0, 0.9767, 0.9767, 0.9755, 1.002, 1.0, 1.0, 1.0, 0.975, 1.0, 0.875, 1.0, 0.875, 1.0, 0.975, 1.0, 0.975, 1.0, 0.875, 0.9854, 0.875, 0.9767, 0.9767, 1.0, 0.975, 1.0, 0.75, 1.0, 0.75, 1.0, 0.875, 1.0, 0.875, 1.0, 0.75, 0.9755, 0.7542, 0.9854, 0.875, 1.0, 0.875, 0.975, 1.0, 0.975, 1.0, 0.875, 1.0, 0.875, 1.0, 0.975, 1.0, 0.9767, 0.9767, 0.875, 0.9854, 0.875, 1.0, 0.875, 1.0, 0.875, 1.0, 0.6809, 1.0, 0.6809, 1.0, 0.875, 1.0, 0.875, 0.9854, 0.6785, 0.9755, 0.6809, 1.0, 0.975, 1.0, 1.0, 1.0, 1.0, 1.0, 0.975, 1.0, 1.0, 1.0, 1.0, 0.975, 1.0, 0.975, 1.0, 1.0, 0.9275, 0.9275, 0.9767, 0.9767, 0.9854, 0.875, 0.9658, 0.875, 0.875, 0.9601, 0.8056, 0.921, 0.8111, 0.9175, 0.875, 0.9569, 0.9755, 0.7542, 0.9854, 0.875, 0.9658, 0.875, 0.9275, 0.8394, 0.6752, 0.975, 0.6521, 0.875, 0.73, 0.875, 0.7953, 0.9275, 0.7431, 0.875, 0.8056, 0.8475, 0.8111, 0.8518, 0.7503, 0.875, 0.6809, 0.75, 0.875, 0.75, 0.875, 0.8141, 0.7953, 0.8394, 0.875, 0.8249, 0.921, 0.8475, 0.9175, 0.8518, 0.875, 0.8308, 0.6521, 0.875, 0.6809, 0.75, 0.7953, 0.8394, 0.73, 0.875, 0.875, 0.9658, 0.9275, 0.9275, 0.9767, 0.9767, 0.875, 0.9854, 0.875, 0.9854, 0.6785, 0.9755, 0.7953, 0.9275, 0.875, 0.9658, 0.875, 0.75, 0.975, 0.75, 0.9275, 0.8394, 0.875, 0.8141, 1.0, 0.975, 1.0, 0.875, 1.0, 0.875, 1.0, 0.975, 0.8056, 0.921, 0.7431, 0.875, 0.7503, 0.875, 0.8111, 0.9175, 0.6809, 1.0, 0.875, 1.0, 0.875, 1.0, 0.6809, 1.0, 0.921, 0.8475, 0.9601, 0.875, 0.9569, 0.875, 0.9175, 0.8518, 0.9545, 0.875, 0.9148, 0.9148, 0.9148, 0.9148, 0.9545, 0.875, 0.8056, 0.8475, 0.875, 0.8249, 0.875, 0.8308, 0.8111, 0.8518, 1.0, 0.875, 1.0, 0.75, 1.0, 0.75, 1.0, 0.875, 0.875, 0.8352, 0.9148, 0.8551, 0.9148, 0.8551, 0.875, 0.8352, 0.7557, 0.875, 0.8153, 0.8551, 0.8153, 0.8551, 0.7557, 0.875, 0.875, 0.9545, 0.8153, 0.9148, 0.8153, 0.9148, 0.875, 0.9545, 0.921, 0.921, 0.875, 0.9601, 0.875, 0.9569, 0.9175, 0.9175, 0.875, 1.0, 0.975, 1.0, 0.975, 1.0, 0.875, 1.0, 0.8153, 0.9148, 0.7557, 0.875, 0.7557, 0.875, 0.8153, 0.9148, 0.8153, 0.8551, 0.875, 0.8352, 0.875, 0.8352, 0.8153, 0.8551, 0.9148, 0.8551, 0.9545, 0.875, 0.9545, 0.875, 0.9148, 0.8551, 0.9148, 0.9148, 0.875, 0.9545, 0.875, 0.9545, 0.9148, 0.9148, 0.875, 0.8141, 0.9275, 0.8394, 0.9237, 0.8441, 0.875, 0.8204, 0.875, 0.8204, 0.9237, 0.8441, 0.921, 0.8475, 0.875, 0.8249, 0.9148, 0.8551, 0.875, 0.8352, 0.875, 0.8352, 0.9148, 0.8551, 0.9148, 0.8551, 0.875, 0.8352, 0.875, 0.8308, 0.9175, 0.8518, 0.73, 0.875, 0.7953, 0.8394, 0.8013, 0.8441, 0.7377, 0.875, 0.7377, 0.875, 0.8013, 0.8441, 0.8056, 0.8475, 0.7431, 0.875, 0.8153, 0.8551, 0.7557, 0.875, 0.7557, 0.875, 0.8153, 0.8551, 0.8153, 0.8551, 0.7557, 0.875, 0.7503, 0.875, 0.8111, 0.8518, 0.875, 0.9658, 0.7953, 0.9275, 0.8013, 0.9237, 0.875, 0.9624, 0.875, 0.9624, 0.8013, 0.9237, 0.8056, 0.921, 0.875, 0.9601, 0.8153, 0.9148, 0.875, 0.9545, 0.875, 0.9545, 0.8153, 0.9148, 0.8153, 0.9148, 0.875, 0.9545, 0.875, 0.9569, 0.8111, 0.9175, 0.9658, 0.875, 0.9275, 0.9275, 0.9237, 0.9237, 0.9624, 0.875, 0.9624, 0.875, 0.9237, 0.9237, 0.921, 0.921, 0.9601, 0.875, 0.9148, 0.9148, 0.9545, 0.875, 0.9545, 0.875, 0.9148, 0.9148, 0.9148, 0.9148, 0.9545, 0.875, 0.9569, 0.875, 0.9175, 0.9175, 0.9275, 0.9275, 0.875, 0.9658, 0.875, 0.9624, 0.9237, 0.9237, 0.9237, 0.9237, 0.875, 0.9624, 0.875, 0.9601, 0.921, 0.921, 0.875, 0.9545, 0.9148, 0.9148, 0.9148, 0.9148, 0.875, 0.9545, 0.875, 0.9545, 0.9148, 0.9148, 0.9175, 0.9175, 0.875, 0.9569, 0.7953, 0.9275, 0.73, 0.875, 0.7377, 0.875, 0.8013, 0.9237, 0.8013, 0.9237, 0.7377, 0.875, 0.7431, 0.875, 0.8056, 0.921, 0.7557, 0.875, 0.8153, 0.9148, 0.8153, 0.9148, 0.7557, 0.875, 0.7557, 0.875, 0.8153, 0.9148, 0.8111, 0.9175, 0.7503, 0.875, 0.7953, 0.8394, 0.875, 0.8141, 0.875, 0.8204, 0.8013, 0.8441, 0.8013, 0.8441, 0.875, 0.8204, 0.875, 0.8249, 0.8056, 0.8475, 0.875, 0.8352, 0.8153, 0.8551, 0.8153, 0.8551, 0.875, 0.8352, 0.875, 0.8352, 0.8153, 0.8551, 0.8111, 0.8518, 0.875, 0.8308, 0.9275, 0.8394, 0.9658, 0.875, 0.9624, 0.875, 0.9237, 0.8441, 0.9237, 0.8441, 0.9624, 0.875, 0.9601, 0.875, 0.921, 0.8475, 0.9545, 0.875, 0.9148, 0.8551, 0.9148, 0.8551, 0.9545, 0.875, 0.9545, 0.875, 0.9148, 0.8551, 0.9175, 0.8518, 0.9569, 0.875, 0.9601, 0.875, 0.921, 0.921, 0.9175, 0.9175, 0.9569, 0.875, 1.0, 0.975, 1.0, 1.0, 1.0, 1.0, 1.0, 0.975, 0.975, 1.0, 0.975, 1.0, 1.0, 1.0, 1.0, 1.0, 0.9767, 0.9767, 1.0, 0.975, 1.0, 1.0, 0.9755, 1.002, 1.0, 0.875, 1.0, 0.975, 1.0, 0.975, 1.0, 0.875, 1.0, 0.875, 1.0, 0.975, 0.9767, 0.9767, 0.9854, 0.875, 1.0, 0.75, 1.0, 0.875, 1.0, 0.875, 1.0, 0.75, 1.0, 0.75, 1.0, 0.875, 0.9854, 0.875, 0.9755, 0.7542, 0.975, 1.0, 0.875, 1.0, 0.875, 1.0, 0.975, 1.0, 0.975, 1.0, 0.875, 1.0, 0.875, 0.9854, 0.9767, 0.9767, 0.875, 1.0, 0.6809, 1.0, 0.6809, 1.0, 0.875, 1.0, 0.875, 1.0, 0.6809, 1.0, 0.6785, 0.9755, 0.875, 0.9854, 0.975, 1.0, 0.975, 1.0, 1.0, 1.0, 1.0, 1.0, 1.0, 1.0, 1.0, 1.0, 1.0, 0.975, 1.0, 0.975, 0.9275, 0.9275, 0.9658, 0.875, 0.9854, 0.875, 0.9767, 0.9767, 0.0, 0.0, 0.0, 0.0, 0.0, 0.0, 0.0, 0.0, 0.0, 0.0, 0.0, 0.0, 0.0, 0.0, 0.0, 0.0, 0.0, 0.0, 0.0, 0.0, 0.0, 0.0, 0.0, 0.0, 0.0, 0.0, 0.0, 0.0, 0.0, 0.0, 0.0, 0.0, 0.0, 0.0, 0.0, 0.0, 0.0, 0.0, 0.0, 0.0, 0.0, 0.0, 0.0, 0.0, 0.0, 0.0, 0.0, 0.0, 0.0, 0.0, 0.0, 0.0, 0.0, 0.0, 0.0, 0.0, 0.0, 0.0, 0.0, 0.0, 0.0, 0.0, 0.0, 0.0, 0.0, 0.0, 0.0, 0.0, 0.0, 0.0, 0.0, 0.0, 0.0, 0.0, 0.0, 0.0, 0.0, 0.0, 0.0, 0.0, 0.0, 0.0, 0.0, 0.0, 0.0, 0.0, 0.0, 0.0, 0.6809, 1.0, 0.0, 0.0, 1.0, 0.75, 0.6809, 1.0, 1.0, 0.75, 1.0, 0.75, 1.0, 0.75, 1.0, 0.75, 0.9755, 0.7542, 0.9755, 0.7542, 0.0, 0.0, 0.0, 0.0, 1.0, 0.75, 1.0, 0.75, 1.0, 0.75, 1.0, 0.75, 1.0, 0.75, 1.0, 0.75, 1.0, 0.75, 1.0, 0.75, 0.9755, 0.7542, 0.9755, 0.7542, 1.0, 0.75, 1.0, 0.75, 1.0, 0.75, 1.0, 0.75, 0.9755, 0.7542, 0.9755, 0.7542, 0.0, 0.0, 0.0, 0.0, 0.0, 0.0, 0.0, 0.0, 0.0, 0.0, 0.0, 0.0, 0.0, 0.0, 0.0, 0.0, 0.0, 0.0, 0.0, 0.0, 0.0, 0.0, 0.0, 0.0, 0.0, 0.0, 0.0, 0.0, 0.0, 0.0, 0.0, 0.0, 0.0, 0.0, 0.0, 0.0, 0.0, 0.0, 0.0, 0.0, 0.0, 0.0, 0.0, 0.0, 0.0, 0.0, 0.0, 0.0, 0.0, 0.0, 0.0, 0.0, 0.0, 0.0, 0.0, 0.0, 0.0, 0.0, 0.0, 0.0, 0.0, 0.0, 0.0, 0.0, 0.0, 0.0, 0.0, 0.0, 0.0, 0.0, 0.0, 0.0, 0.0, 0.0, 0.0, 0.0, 0.0, 0.0, 0.0, 0.0, 0.0, 0.0, 0.0, 0.0, 0.0, 0.0, 0.0, 0.0, 0.0, 0.0, 0.0, 0.0, 0.0, 0.0, 0.0, 0.0, 0.0, 0.0, 0.0, 0.0, 0.0, 0.0, 0.0, 0.0, 0.0, 0.0, 0.0, 0.0, 0.0, 0.0, 0.0, 0.0, 0.0, 0.0, 0.0, 0.0, 0.0, 0.0, 0.0, 0.0, 0.0, 0.0, 0.0, 0.0, 0.0, 0.0, 0.0, 0.0, 0.0, 0.0, 0.0, 0.0, 0.0, 0.0, 0.0, 0.0, 0.0, 0.0, 0.0, 0.0, 0.0, 0.0, 0.0, 0.0, 0.0, 0.0, 0.0, 0.0, 0.0, 0.0, 0.0, 0.0, 0.0, 0.0, 0.0, 0.0, 0.0, 0.0, 0.0, 0.0, 0.0, 0.0, 0.0, 0.0, 0.0, 0.0, 0.0, 0.0, 0.0, 0.0, 0.0, 0.0, 0.0, 0.0, 0.0, 0.0, 0.0, 0.0, 0.0, 0.0, 0.0, 0.0, 0.0, 0.0, 0.0, 0.0, 0.0, 0.0, 0.0, 0.0, 0.0, 0.0, 0.0, 0.0, 0.0, 0.0, 0.0, 0.0, 0.0, 0.0, 0.0, 0.0, 0.0, 0.0, 0.0, 0.0, 0.0, 0.0, 0.0, 0.0, 0.0, 0.0, 0.0, 0.0, 0.0, 0.0, 0.0, 0.0, 0.0, 0.0, 0.0, 0.0, 0.0, 0.0, 0.0, 0.0, 0.0, 0.0, 0.0, 0.0, 0.0, 0.0, 0.0, 0.0, 0.0, 0.0, 0.0, 0.0, 0.0, 0.0, 0.0, 0.0, 0.0, 0.0, 0.0, 0.0, 0.0, 0.0, 0.0, 0.0, 0.0, 0.0, 0.0, 0.0, 0.0, 0.0, 0.0, 0.0, 0.0, 0.0, 0.0, 0.0, 0.0, 0.0, 0.0, 0.0, 0.0, 0.0, 0.0, 0.0, 0.0, 0.0, 0.0, 0.0, 0.0, 0.0, 0.0, 0.0, 0.0, 0.0, 0.0, 0.0, 0.0, 0.0, 0.0, 0.0, 0.0, 0.0, 0.0, 0.0, 0.0, 0.0, 0.0, 0.0, 0.0, 0.0, 0.0, 0.0, 0.0, 0.0, 0.0, 0.0, 0.0, 0.0, 0.0, 0.0, 0.0, 0.0, 0.0, 0.0, 0.0, 0.0, 0.0, 0.0, 0.0, 0.0, 0.0, 0.0, 0.0, 0.0, 0.0, 0.0, 0.0, 0.0, 0.0, 0.0, 0.0, 0.0, 0.0, 0.0, 0.0, 0.0, 0.0, 0.0, 0.0, 0.0, 0.0, 0.0, 0.0, 0.0, 0.9755, 0.7542, 0.9755, 0.7542, 0.9755, 0.7542, 0.0, 0.0, 0.5, 0.75, 0.875, 0.75, 1.0, 0.75, 1.0, 0.75, 1.0, 0.75, 1.0, 0.75, 0.9755, 0.7542, 0.9755, 0.7542, 0.0, 0.0, 0.0, 0.0, 0.9755, 0.7542, 0.9755, 0.7542, 0.9755, 0.7542, 0.9755, 0.7542, 0.699, 0.7699, 0.0, 0.0, 0.0, 0.0, 0.0, 0.0, 0.0, 0.0, 0.0, 0.0, 0.9755, 0.7542, 0.9755, 0.7542, 0.0, 0.0, 0.0, 0.0, 0.0, 0.0, 0.0, 0.0, 0.0, 0.0, 0.0, 0.0, 0.0, 0.0, 0.0, 0.0, 0.0, 0.0, 0.0, 0.0, 0.0, 0.0, 0.0, 0.0, 0.0, 0.0, 0.0, 0.0, 0.0, 0.0, 0.0, 0.0, 0.0, 0.0, 0.0, 0.0, 0.0, 0.0, 0.0, 0.0, 0.0, 0.0, 0.0, 0.0, 0.0, 0.0, 0.0, 0.0, 0.0, 0.0, 0.0, 0.0, 0.0, 0.0, 0.0, 0.0, 0.0, 0.0, 0.0, 0.0, 0.0, 0.0, 0.0, 0.0, 0.0, 0.0, 0.0, 0.0, 0.0, 0.0, 0.0, 0.0, 0.0, 0.0, 0.0, 0.0, 0.0, 0.0, 0.0, 0.0, 0.0, 0.0, 0.0, 0.0, 0.0, 0.0, 0.0, 0.0, 0.0, 0.0, 0.0, 0.0, 0.0, 0.0, 0.0, 0.0, 0.0, 0.0, 0.0, 0.0, 0.0, 0.0, 0.0, 0.0, 0.0, 0.0, 0.0, 0.0, 0.0, 0.0, 0.0, 0.0, 0.0, 0.0, 0.0, 0.0, 0.0, 0.0, 0.0, 0.0, 0.0, 0.0, 0.0, 0.0, 0.0, 0.0, 0.0, 0.0, 0.0, 0.0, 0.0, 0.0, 0.0, 0.0, 0.0, 0.0, 0.0, 0.0, 0.0, 0.0, 0.0, 0.0, 0.0, 0.0, 0.0, 0.0, 0.0, 0.0, 0.0, 0.0, 0.0, 0.0, 0.0, 0.0, 0.0, 0.0, 0.0, 0.0, 0.0, 0.0, 0.0, 0.0, 0.0, 0.0, 0.0, 0.0, 0.0, 0.0, 0.0, 0.0, 0.0, 0.0, 0.0, 0.0, 0.0, 0.0, 0.0, 0.0, 0.0, 0.0, 0.0, 0.0, 0.0, 0.0, 0.0, 0.0, 0.0, 0.0, 0.9755, 0.7542, 0.9755, 0.7542, 0.0, 0.0, 0.0, 0.0, 0.0, 0.0, 0.0, 0.0, 0.9755, 0.7542, 0.9755, 0.7542, 1.0, 0.75, 1.0, 0.75, 1.0, 0.75, 1.0, 0.75, 1.0, 0.75, 1.0, 0.75, 1.0, 0.75, 1.0, 0.75, 1.0, 0.75, 1.0, 0.75, 1.0, 0.75, 1.0, 0.75, 0.9755, 0.7542, 0.9755, 0.7542, 1.0, 0.75, 1.0, 0.75, 1.0, 0.75, 1.0, 0.75, 1.0, 0.75, 1.0, 0.75, 1.0, 0.75, 1.0, 0.75, 1.0, 0.75, 1.0, 0.75, 1.0, 0.75, 1.0, 0.75, 1.0, 0.75, 1.0, 0.75, 1.0, 0.75, 1.0, 0.75, 0.9755, 0.7542, 0.9755, 0.7542, 1.0, 0.75, 1.0, 0.75, 1.0, 0.75, 1.0, 0.75, 0.9755, 0.7542, 0.9755, 0.7542, 1.0, 0.75, 1.0, 0.75, 1.0, 0.75, 1.0, 0.75, 1.0, 0.75, 1.0, 0.75, 1.0, 0.75, 1.0, 0.75, 0.0, 0.0, 0.0, 0.0, 0.0, 0.0, 0.0, 0.0, 0.0, 0.0, 0.0, 0.0, 0.0, 0.0, 0.0, 0.0, 0.6809, 1.0, 0.6809, 1.0, 0.0, 0.0, 0.0, 0.0, 1.0, 0.75, 1.0, 0.75, 1.0, 0.75, 0.0, 0.0, 0.0, 0.0, 0.9755, 0.7542, 0.9755, 0.7542, 0.0, 0.0, 0.0, 0.0, 0.9755, 0.7542, 0.9755, 0.7542, 1.0, 0.75, 1.0, 0.75, 1.0, 0.75, 1.0, 0.75, 1.0, 0.75, 1.0, 0.75, 1.0, 0.75, 1.0, 0.75, 0.9755, 0.7542, 0.9755, 0.7542, 1.0, 0.75, 1.0, 0.75, 1.0, 0.75, 1.0, 0.75, 0.9755, 0.7542, 0.9755, 0.7542, 1.0, 0.75, 1.0, 0.75, 1.0, 0.75, 1.0, 0.75, 1.0, 0.75, 1.0, 0.75, 1.0, 0.75, 1.0, 0.75, 1.0, 0.75, 1.0, 0.75, 0.9755, 0.7542, 0.9755, 0.7542, 1.0, 0.75, 1.0, 0.75, 1.0, 0.75, 1.0, 0.75, 1.0, 0.75, 1.0, 0.75, 1.0, 0.75, 1.0, 0.75, 1.0, 0.75, 1.0, 0.75, 1.0, 0.75, 1.0, 0.75, 1.0, 0.75, 1.0, 0.75, 1.0, 0.75, 1.0, 0.75, 0.9755, 0.7542, 0.9755, 0.7542, 1.0, 0.75, 1.0, 0.75, 1.0, 0.75, 1.0, 0.75, 0.9755, 0.7542, 0.9755, 0.7542, 1.0, 0.75, 1.0, 0.75, 1.0, 0.75, 1.0, 0.75, 1.0, 0.75, 1.0, 0.75, 1.0, 0.75, 1.0, 0.75, 1.0, 0.75, 1.0, 0.75, 1.0, 0.75, 1.0, 0.75, 1.0, 0.75, 1.0, 0.75, 1.0, 0.75, 1.0, 0.75, 0.9755, 0.7542, 0.9755, 0.7542, 1.0, 0.75, 1.0, 0.75, 1.0, 0.75, 1.0, 0.75, 0.9755, 0.7542, 0.9755, 0.7542, 1.0, 0.75, 1.0, 0.75, 1.0, 0.75, 1.0, 0.75, 1.0, 0.75, 1.0, 0.75, 1.0, 0.75, 1.0, 0.75, 1.0, 0.75, 1.0, 0.75, 1.0, 0.75, 1.0, 0.75, 1.0, 0.75, 1.0, 0.75, 1.0, 0.75, 1.0, 0.75, 0.9755, 0.7542, 0.9755, 0.7542, 1.0, 0.75, 1.0, 0.75, 1.0, 0.75, 1.0, 0.75, 0.9755, 0.7542, 0.9755, 0.7542, 1.0, 0.75, 1.0, 0.75, 1.0, 0.75, 1.0, 0.75, 1.0, 0.75, 1.0, 0.75, 1.0, 0.75, 1.0, 0.75, 1.0, 0.75, 1.0, 0.75, 1.0, 0.75, 1.0, 0.75, 1.0, 0.75, 1.0, 0.75, 1.0, 0.75, 1.0, 0.75, 0.9755, 0.7542, 0.9755, 0.7542, 1.0, 0.75, 1.0, 0.75, 1.0, 0.75, 1.0, 0.75, 0.9755, 0.7542, 0.9755, 0.7542, 1.0, 0.75, 1.0, 0.75, 1.0, 0.75, 1.0, 0.75, 1.0, 0.75, 1.0, 0.75, 1.0, 0.75, 1.0, 0.75, 1.0, 0.75, 1.0, 0.75, 1.0, 0.75, 1.0, 0.75, 1.0, 0.75, 1.0, 0.75, 1.0, 0.75, 1.0, 0.75, 0.9755, 0.7542, 0.9755, 0.7542, 1.0, 0.75, 1.0, 0.75, 1.0, 0.75, 1.0, 0.75, 1.0, 0.75, 1.0, 0.75, 1.0, 0.75, 1.0, 0.75, 1.0, 0.75, 1.0, 0.75, 1.0, 0.75, 1.0, 0.75, 1.0, 0.75, 1.0, 0.75, 1.0, 0.75, 1.0, 0.75, 1.0, 0.75, 1.0, 0.75, 0.9755, 0.7542, 0.9755, 0.7542, 1.0, 0.75, 1.0, 0.75, 1.0, 0.75, 1.0, 0.75, 0.9755, 0.7542, 0.9755, 0.7542, 1.0, 0.75, 1.0, 0.75, 1.0, 0.75, 1.0, 0.75, 1.0, 0.75, 1.0, 0.75, 0.9755, 0.7542, 1.0, 0.75, 1.0, 0.75, 1.0, 0.75, 1.0, 0.75, 1.0, 0.75, 1.0, 0.75, 1.0, 0.75, 1.0, 0.75, 1.0, 0.75, 0.0, 0.0, 0.0, 0.0, 0.0, 0.0, 1.0, 0.75, 0.0, 0.0, 1.0, 0.75, 1.0, 0.75, 1.0, 0.75, 0.9755, 0.7542, 0.0, 0.0, 0.0, 0.0, 0.9755, 0.7542, 0.9755, 0.7542, 0.9755, 0.7542, 0.0, 0.0, 0.0, 0.0, 0.0, 0.0, 0.0, 0.0, 0.9755, 0.7542, 1.0, 0.75, 0.0, 0.0, 0.6809, 1.0, 1.0, 0.75, 1.0, 0.75, 0.0, 0.0, 0.0, 0.0, 0.0, 0.0, 0.0, 0.0, 0.0, 0.0, 0.9755, 0.7542, 0.699, 0.7699, 0.0, 0.0, 0.0, 0.0, 0.9755, 0.7542, 0.9755, 0.7542, 0.9755, 0.7542, 0.9755, 0.7542, 0.699, 0.7699, 1.0, 0.75, 1.0, 0.75, 1.0, 0.75, 0.9755, 0.7542, 0.9755, 0.7542, 0.9755, 0.7542, 0.9755, 0.7542, 0.9755, 0.7542, 0.9755, 0.7542, 0.9755, 0.7542, 0.9755, 0.7542, 0.9755, 0.7542, 0.9755, 0.7542, 0.9755, 0.7542, 0.9755, 0.7542, 0.9755, 0.7542, 0.9755, 0.7542, 0.9755, 0.7542, 0.9755, 0.7542, 0.9755, 0.7542, 0.9755, 0.7542, 0.9755, 0.7542, 0.9755, 0.7542, 0.9755, 0.7542, 0.9755, 0.7542, 0.9755, 0.7542, 0.9755, 0.7542, 0.9755, 0.7542, 0.9755, 0.7542, 0.9755, 0.7542, 0.9755, 0.7542, 0.9755, 0.7542, 0.875, 0.75, 0.9755, 0.7542, 0.9755, 0.7542, 0.875, 0.75, 0.0, 0.0, -0.001772, -0.001532, 0.9755, 0.7542, -0.001772, -0.001532, -0.003544, -0.003065, 0.9755, 0.7542, 0.9755, 0.7542, -0.003544, -0.003065, -0.005316, -0.004597, 0.9755, 0.7542, 0.9755, 0.7542, -0.005316, -0.004597, -0.007518, -0.006502, 0.9755, 0.7542, 0.9755, 0.7542, -0.007518, -0.006502, -0.01063, -0.009195, 0.9755, 0.7542, 0.9755, 0.7542, -0.01063, -0.009195, -0.01391, -0.01203, 0.9755, 0.7542, 0.9755, 0.7542, -0.01391, -0.01203, 0.0, 0.0, 0.9755, 0.7542, 0.9755, 0.7542, 0.9755, 0.7542, 0.9755, 0.7542, 0.0, 0.0, 0.0, 0.0, 0.0, 0.0, 0.0, 0.0, 0.0, 0.0, 0.0, 0.0, 0.0, 0.0, 0.0, 0.0, 0.0, 0.0, 0.0, 0.0, 0.0, 0.0, 0.0, 0.0, 0.0, 0.0, 0.0, 0.0, 0.0, 0.0, 0.0, 0.0, 0.0, 0.0, 0.0, 0.0, 0.0, 0.0, 0.0, 0.0, 0.0, 0.0, 0.0, 0.0, 0.0, 0.0, 0.0, 0.0, 0.0, 0.0, 0.0, 0.0, 0.0, 0.0, 0.0, 0.0, 0.0, 0.0, 0.0, 0.0, 0.0, 0.0, 0.0, 0.0, 0.0, 0.0, 0.0, 0.0])
me_plane_001.use_remesh_fix_poles = True
me_plane_001.use_remesh_preserve_attributes = False
me_plane_001.use_mirror_vertex_groups = False
me_plane_001.update()

# ---- curves / text
txt_text = bpy.data.curves.new('Text', 'FONT')
txt_text.dimensions = '2D'
txt_text.body = 'Y-1'
txt_text.bevel_profile.use_clip = True
txt_text.extrude = 1.0
txt_text.size = 14.73

# ---- objects
ob_light = bpy.data.objects.new('Light', light_light)
ob_camera = bpy.data.objects.new('Camera', cam_camera)
ob_soporte_lateral = bpy.data.objects.new('soporte lateral', me_plane_001)
ob_text = bpy.data.objects.new('Text', txt_text)

# ---- transforms, parenting, visibility, modifiers, constraints
ob_light.location = (-4.076, -10.13, 5.904)
ob_light.rotation_euler = (0.6503, 0.05522, -1.275)
ob_light.lock_rotations_4d = False
ob_light.empty_display_type = 'ARROWS'
ob_light.color = (0.0, 0.0, 0.0, 0.0)
ob_light.lineart.crease_threshold = 0.0
ob_camera.location = (-7.359, -2.202, 4.958)
ob_camera.rotation_euler = (1.109, -0.0, -2.327)
ob_camera.lock_rotations_4d = False
ob_camera.empty_display_type = 'ARROWS'
ob_camera.color = (0.0, 0.0, 0.0, 0.0)
ob_camera.display_type = 'WIRE'
ob_camera.lineart.crease_threshold = 0.0
ob_soporte_lateral.location = (0.0, 0.0, 0.0)
ob_soporte_lateral.lineart.crease_threshold = 0.0
_m = ob_soporte_lateral.modifiers.new('Subdivision', 'SUBSURF')
_m.uv_smooth = 'PRESERVE_CORNERS'
_m.levels = 2
ob_text.location = (-16.23, -27.2, 6.0)
ob_text.rotation_euler = (0.0, -0.0, -6.283)
ob_text.scale = (2.315, 1.775, 0.6213)

# ---- collection membership
col_collection.objects.link(ob_light)
col_collection.objects.link(ob_camera)
col_collection.objects.link(ob_soporte_lateral)
col_collection.objects.link(ob_text)

# ---- scene / render settings (as saved in the file)
scene.camera = ob_camera
scene.frame_start = 1; scene.frame_end = 250; scene.frame_set(1)
scene.render.engine = 'BLENDER_EEVEE_NEXT'
scene.cycles.use_denoising = False
scene.cycles.samples = 128
scene.cycles.sampling_pattern = 'TABULATED_SOBOL'
scene.cycles.use_adaptive_sampling = False
scene.cycles.use_light_tree = False
scene.view_settings.view_transform = 'Filmic'
bpy.context.view_layer.update()
